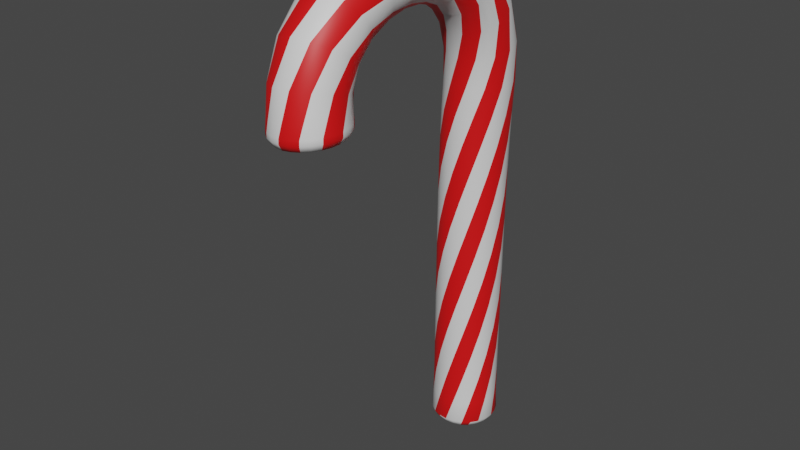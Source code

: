 # Source: CandyCane.blend  (saved by Blender 3.4.6; exported with 4.5.12 LTS)
import bpy
from mathutils import Matrix  # noqa: F401  (used for matrix-valued properties, if any)

bpy.ops.wm.read_factory_settings(use_empty=True)
scene = bpy.context.scene
scene.name = 'Scene'

# ---- collections
col_collection = bpy.data.collections.new('Collection'); scene.collection.children.link(col_collection)

# ---- materials (node trees are filled in below, after node groups)
mat_material_001 = bpy.data.materials.new('Material.001')
mat_material_001.use_transparent_shadow = False
mat_material_002 = bpy.data.materials.new('Material.002')
mat_material_002.use_transparent_shadow = False

# ---- material node trees
mat_material_001.use_nodes = True; mat_material_001.node_tree.nodes.clear()
_N = mat_material_001.node_tree.nodes; _L = mat_material_001.node_tree.links
n0 = _N.new('ShaderNodeBsdfPrincipled'); n0.name = 'Principled BSDF'; n0.location = (10, 300)
n0.distribution = 'GGX'
n0.subsurface_method = 'RANDOM_WALK_SKIN'
n0.inputs[3].default_value = 1.45
n0.inputs[27].default_value = (0.0, 0.0, 0.0, 1.0)
n0.inputs[28].default_value = 1.0
n1 = _N.new('ShaderNodeOutputMaterial'); n1.name = 'Material Output'; n1.location = (300, 300)
_L.new(n0.outputs[0], n1.inputs[0])
n1.is_active_output = True
mat_material_002.use_nodes = True; mat_material_002.node_tree.nodes.clear()
_N = mat_material_002.node_tree.nodes; _L = mat_material_002.node_tree.links
n0 = _N.new('ShaderNodeBsdfPrincipled'); n0.name = 'Principled BSDF'; n0.location = (10, 300)
n0.distribution = 'GGX'
n0.subsurface_method = 'RANDOM_WALK_SKIN'
n0.inputs[0].default_value = (0.8, 0.004933, 0.005979, 1.0)
n0.inputs[3].default_value = 1.45
n0.inputs[27].default_value = (0.0, 0.0, 0.0, 1.0)
n0.inputs[28].default_value = 1.0
n1 = _N.new('ShaderNodeOutputMaterial'); n1.name = 'Material Output'; n1.location = (300, 300)
_L.new(n0.outputs[0], n1.inputs[0])
n1.is_active_output = True

# ---- world
world_world = bpy.data.worlds.new('World'); scene.world = world_world
world_world.use_nodes = True; world_world.node_tree.nodes.clear()
_N = world_world.node_tree.nodes; _L = world_world.node_tree.links
n0 = _N.new('ShaderNodeOutputWorld'); n0.name = 'World Output'; n0.location = (300, 300)
n1 = _N.new('ShaderNodeBackground'); n1.name = 'Background'; n1.location = (10, 300)
n1.inputs[0].default_value = (0.05088, 0.05088, 0.05088, 1.0)
_L.new(n1.outputs[0], n0.inputs[0])
n0.is_active_output = True
world_world.color = (0.05088, 0.05088, 0.05088)
world_world.use_sun_shadow = False
world_world.sun_shadow_jitter_overblur = 0.0

# ---- meshes
me_circle = bpy.data.meshes.new('Circle')
me_circle.from_pydata([(-0.825, -4.82, 9.267), (-0.6934, -5.302, 9.261), (0.6121, -5.647, 9.299), (0.9584, -5.291, 9.32), (1.082, -4.808, 9.335), (0.6001, -3.976, 9.324), (0.1225, -3.85, 9.306), (-0.3537, -3.982, 9.291), (-0.8169, -4.874, 9.591), (-0.6504, -5.332, 9.605), (-0.2783, -5.644, 9.62), (0.1992, -5.727, 9.635), (0.6539, -5.558, 9.65), (0.9644, -5.183, 9.655), (1.048, -4.703, 9.645), (0.8824, -4.248, 9.62), (0.5117, -3.939, 9.591), (0.03457, -3.857, 9.571), (-0.4211, -4.023, 9.567), (-0.7329, -4.395, 9.576), (-1.02, 1.388, 2.859), (-0.8914, 1.866, 2.859), (-0.5414, 2.215, 2.858), (-0.06368, 2.343, 2.856), (0.4139, 2.215, 2.853), (0.7633, 1.865, 2.851), (0.8909, 1.387, 2.85), (0.7625, 0.9092, 2.85), (0.4125, 0.5597, 2.851), (-0.06522, 0.4321, 2.853), (-0.5428, 0.5604, 2.855), (-0.8922, 0.9104, 2.857), (-0.7149, -4.018, 10.24), (-0.8253, -3.058, 11.03), (-0.6383, -1.271, 11.43), (-0.2402, 0.8487, 11.09), (0.1783, 2.15, 9.816), (0.5346, 2.123, 8.618), (0.8116, 1.796, 7.66), (0.9019, 1.352, 6.701), (0.7607, 0.9081, 5.74), (0.4138, 0.5845, 4.778), (-0.05361, 0.47, 3.816), (-0.5098, 0.5926, 3.818), (-0.04257, 0.4626, 4.779), (0.4263, 0.5743, 5.74), (0.779, 0.8956, 6.7), (0.9326, 1.339, 7.656), (0.8672, 1.787, 8.609), (0.6322, 2.029, 9.784), (0.2183, 0.9117, 11.14), (-0.3037, -1.255, 11.63), (-0.7096, -3.246, 11.29), (-0.8451, -4.406, 10.39), (-0.7308, -4.804, 10.53), (-0.3807, -3.398, 11.47), (0.1526, -1.263, 11.71), (0.6722, 0.8292, 11.08), (0.9606, 1.7, 9.724), (0.9879, 1.331, 8.606), (0.8092, 0.883, 7.657), (0.4445, 0.562, 6.702), (-0.03016, 0.4525, 5.742), (-0.4988, 0.5852, 4.782), (-0.8437, 0.9269, 3.821), (-0.9656, 1.383, 3.822), (-0.8326, 0.9195, 4.784), (-0.4864, 0.5751, 5.745), (-0.01194, 0.4403, 6.705), (0.4744, 0.5497, 7.661), (0.8642, 0.875, 8.609), (1.076, 1.252, 9.656), (0.9995, 0.6175, 10.92), (0.6084, -1.289, 11.63), (0.0735, -3.465, 11.54), (-0.4018, -5.096, 10.64), (0.5376, -3.749, 10.14), (0.099, -2.754, 10.52), (-0.3094, -1.441, 10.69), (-0.6002, 0.05417, 10.5), (-0.7479, 1.261, 9.703), (-0.7119, 1.793, 8.652), (-0.4338, 2.133, 7.681), (-0.009446, 2.266, 6.713), (0.4279, 2.155, 5.747), (0.7488, 1.831, 4.781), (0.8597, 1.382, 3.815), (0.7371, 0.9258, 3.814), (0.8707, 1.375, 4.779), (0.7616, 1.821, 5.744), (0.4467, 2.143, 6.709), (0.02267, 2.254, 7.674), (-0.3771, 2.126, 8.643), (-0.6187, 1.708, 9.765), (-0.7127, 0.3601, 10.71), (-0.6416, -1.379, 10.89), (-0.3586, -2.782, 10.59), (0.08358, -3.645, 10.1), (0.8497, -4.814, 10.55), (0.9992, -3.115, 11.04), (0.9381, -1.436, 10.89), (0.6391, -0.1985, 10.35), (0.1512, 0.3578, 9.565), (-0.3824, 0.5455, 8.642), (-0.7711, 0.8865, 7.682), (-0.9233, 1.354, 6.718), (-0.8192, 1.822, 5.753), (-0.4977, 2.166, 4.787), (-0.05227, 2.295, 3.821), (0.404, 2.173, 3.818), (-0.04126, 2.288, 4.786), (-0.4848, 2.156, 5.752), (-0.8004, 1.81, 6.719), (-0.8921, 1.343, 7.685), (-0.715, 0.8807, 8.651), (-0.3031, 0.4805, 9.591), (0.1802, -0.2747, 10.3), (0.6027, -1.475, 10.69), (0.8832, -2.94, 10.78), (0.9798, -4.419, 10.41), (-0.843, 1.84, 3.823), (-0.9546, 1.376, 4.787), (-0.8201, 0.9095, 5.749), (-0.4681, 0.5632, 6.71), (0.01787, 0.4284, 7.668), (0.5293, 0.5422, 8.618), (0.947, 0.8042, 9.598), (1.112, 0.3231, 10.7), (0.9414, -1.329, 11.43), (0.5315, -3.425, 11.47), (0.05263, -5.206, 10.68), (0.4028, 0.5919, 3.815), (0.7481, 0.9184, 4.778), (0.8834, 1.364, 5.741), (0.7802, 1.808, 6.704), (0.4785, 2.13, 7.666), (0.07916, 2.247, 8.631), (-0.2796, 2.033, 9.808), (-0.5809, 0.6506, 10.93), (-0.762, -1.315, 11.16), (-0.6969, -2.89, 10.78), (-0.3749, -3.742, 10.13), (0.7378, 1.839, 3.816), (0.415, 2.165, 4.783), (-0.02833, 2.278, 5.75), (-0.4659, 2.144, 6.717), (-0.7686, 1.799, 7.685), (-0.8356, 1.338, 8.655), (-0.6323, 0.8112, 9.64), (-0.2734, -0.181, 10.35), (0.146, -1.478, 10.62), (0.5536, -2.811, 10.59), (0.8656, -4.03, 10.26), (-0.5087, 2.173, 3.822), (-0.832, 1.832, 4.788), (-0.9419, 1.366, 5.751), (-0.8016, 0.8977, 6.714), (-0.438, 0.5516, 7.675), (0.07303, 0.4216, 8.63), (0.6087, 0.4765, 9.567), (0.9802, 0.02306, 10.49), (1.062, -1.382, 11.16), (0.8704, -3.294, 11.29), (0.5106, -5.102, 10.65), (-0.7903, -5.07, 9.262), (-0.1107, -5.748, 9.271), (1.048, -4.558, 9.338), (0.7983, -4.128, 9.331), (0.3695, -3.882, 9.315), (-0.1241, -3.885, 9.298), (-0.5502, -4.137, 9.284), (-0.7942, -4.57, 9.272), (-0.7635, -5.114, 9.598), (-0.4847, -5.512, 9.612), (-0.04497, -5.717, 9.627), (0.4374, -5.673, 9.643), (0.8334, -5.391, 9.654), (1.037, -4.948, 9.652), (0.995, -4.465, 9.634), (0.7174, -4.069, 9.605), (0.2787, -3.867, 9.579), (-0.2041, -3.91, 9.567), (-0.6013, -4.189, 9.571), (-0.8062, -4.629, 9.583), (0.9593, -5.278, 9.498), (1.078, -4.795, 9.512), (-0.3332, -5.653, 9.444), (0.1446, -5.773, 9.458), (0.1116, -3.851, 9.478), (-0.362, -3.987, 9.463), (0.9426, -4.316, 9.511), (0.6177, -5.636, 9.478), (-0.7047, -4.344, 9.454), (-0.8239, -4.827, 9.445), (-0.6877, -5.306, 9.439), (0.589, -3.971, 9.496), (-0.9868, 1.635, 2.859), (-0.7393, 2.063, 2.858), (-0.3109, 2.31, 2.857), (0.1835, 2.31, 2.854), (0.6115, 2.062, 2.852), (0.8583, 1.634, 2.85), (0.8579, 1.14, 2.85), (0.6104, 0.7115, 2.85), (0.182, 0.4646, 2.852), (-0.3124, 0.465, 2.854), (-0.7404, 0.7126, 2.856), (-0.9872, 1.141, 2.858), (-0.2981, 0.4993, 3.336), (-0.7989, -4.508, 9.908), (-0.9455, 1.15, 3.34), (-0.5582, -5.366, 10.03), (0.8272, 1.146, 3.332), (0.3238, -3.866, 9.822), (0.1808, 2.271, 3.337), (0.9738, -4.949, 10.02), (-0.1458, -5.591, 10.07), (-0.1509, -3.871, 9.812), (0.9727, -4.486, 9.946), (0.3288, -5.585, 10.08), (-0.562, -4.105, 9.846), (-0.8084, -3.668, 10.66), (-0.7657, -2.24, 11.3), (-0.456, -0.2111, 11.38), (-0.02147, 1.7, 10.52), (0.3608, 2.22, 9.156), (0.6907, 1.98, 8.139), (0.8844, 1.581, 7.181), (0.8599, 1.122, 6.221), (0.6089, 0.7246, 5.259), (0.1881, 0.4976, 4.297), (-0.709, 0.7378, 3.338), (-0.2842, 0.4979, 4.299), (0.1996, 0.4888, 5.26), (0.6233, 0.7133, 6.221), (0.8835, 1.109, 7.179), (0.9255, 1.57, 8.133), (0.7676, 1.982, 9.134), (0.4507, 1.695, 10.52), (-0.04441, -0.1442, 11.51), (-0.5324, -2.313, 11.55), (-0.8175, -3.972, 10.88), (-0.7976, -4.971, 9.977), (-0.5893, -4.25, 11.07), (-0.1253, -2.37, 11.69), (0.4277, -0.159, 11.51), (0.8543, 1.491, 10.43), (1.001, 1.57, 9.113), (0.9243, 1.098, 8.132), (0.6466, 0.7005, 7.18), (0.214, 0.4775, 6.222), (-0.2727, 0.4892, 5.262), (-0.6931, 0.7344, 4.301), (-0.9445, 1.625, 3.341), (-0.9289, 1.144, 4.304), (-0.6815, 0.7256, 5.265), (-0.2583, 0.478, 6.226), (0.2371, 0.4651, 7.184), (0.6872, 0.6896, 8.136), (0.9973, 1.096, 9.098), (1.081, 1.139, 10.3), (0.8338, -0.2513, 11.38), (0.3467, -2.387, 11.69), (-0.1849, -4.419, 11.18), (0.735, -4.09, 9.873), (0.3208, -3.296, 10.36), (-0.1152, -2.132, 10.64), (-0.4726, -0.6982, 10.66), (-0.6912, 0.7446, 10.18), (-0.76, 1.577, 9.166), (-0.5989, 1.984, 8.166), (-0.2317, 2.229, 7.197), (0.2158, 2.24, 6.23), (0.6099, 2.015, 5.264), (0.8341, 1.615, 4.297), (0.5887, 0.7349, 3.332), (0.8338, 1.142, 4.296), (0.8457, 1.606, 5.261), (0.6246, 2.004, 6.226), (0.2405, 2.228, 7.191), (-0.1893, 2.219, 8.158), (-0.5212, 1.987, 9.174), (-0.6809, 1.156, 10.32), (-0.7031, -0.5272, 10.89), (-0.525, -2.139, 10.78), (-0.1514, -3.286, 10.36), (0.7385, -5.349, 10.06), (0.9449, -4.007, 10.89), (0.9986, -2.241, 11.02), (0.8173, -0.7373, 10.66), (0.4124, 0.1624, 9.977), (-0.1232, 0.4538, 9.114), (-0.6025, 0.6932, 8.163), (-0.879, 1.112, 7.2), (-0.9023, 1.596, 6.235), (-0.6805, 2.016, 5.27), (-0.2829, 2.261, 4.304), (0.5916, 2.033, 3.335), (0.1894, 2.26, 4.302), (-0.2713, 2.252, 5.269), (-0.6658, 2.005, 6.235), (-0.8781, 1.584, 7.202), (-0.8375, 1.103, 8.169), (-0.5302, 0.6923, 9.133), (-0.05978, 0.1666, 9.985), (0.4051, -0.8233, 10.54), (0.7646, -2.186, 10.78), (0.9539, -3.704, 10.67), (-0.7061, 2.035, 3.34), (-0.9286, 1.616, 4.305), (-0.9174, 1.135, 5.268), (-0.6671, 0.7146, 6.229), (-0.2351, 0.4658, 7.189), (0.2778, 0.4546, 8.144), (0.7587, 0.6871, 9.094), (1.071, 0.728, 10.15), (1.065, -0.4032, 11.15), (0.7572, -2.36, 11.55), (0.2873, -4.428, 11.18), (0.1769, 0.4983, 3.334), (0.5973, 0.7335, 4.296), (0.8453, 1.133, 5.259), (0.8604, 1.594, 6.223), (0.649, 1.991, 7.185), (0.2827, 2.217, 8.148), (-0.1109, 2.222, 9.17), (-0.4357, 1.504, 10.45), (-0.697, -0.3488, 11.15), (-0.763, -2.176, 11.02), (-0.5647, -3.419, 10.47), (0.8282, 1.621, 3.333), (0.5983, 2.024, 4.3), (0.201, 2.252, 5.267), (-0.2565, 2.241, 6.234), (-0.6412, 1.993, 7.201), (-0.8362, 1.575, 8.17), (-0.7633, 1.104, 9.151), (-0.4638, 0.3809, 10.06), (-0.067, -0.8091, 10.54), (0.3568, -2.149, 10.64), (0.7255, -3.447, 10.48), (-0.2942, 2.272, 3.339), (-0.6922, 2.025, 4.305), (-0.917, 1.607, 5.27), (-0.9028, 1.124, 6.233), (-0.6436, 0.7027, 7.195), (-0.1943, 0.4559, 8.154), (0.3486, 0.4519, 9.1), (0.8261, 0.3693, 10.04), (1.059, -0.5811, 10.89), (0.9959, -2.304, 11.3), (0.7009, -4.275, 11.08), (0.7016, -4.977, 10.61), (0.9646, -3.207, 11.17), (1.03, -1.41, 11.02), (0.831, -0.1024, 10.41), (0.3875, 0.3877, 9.562), (-0.1628, 0.4537, 8.636), (-0.6264, 0.6972, 7.679), (-0.8923, 1.118, 6.716), (-0.9104, 1.602, 5.752), (-0.6867, 2.021, 4.788), (-0.2885, 2.264, 3.822), (0.7238, -3.871, 10.2), (0.3347, -2.773, 10.54), (-0.08985, -1.464, 10.64), (-0.4591, -0.07729, 10.42), (-0.7201, 1.028, 9.67), (-0.8036, 1.574, 8.655), (-0.623, 1.988, 7.684), (-0.2456, 2.235, 6.716), (0.2078, 2.246, 5.749), (0.6038, 2.02, 4.782), (0.8286, 1.618, 3.815), (-0.5663, -3.861, 10.18), (-0.7908, -2.969, 10.9), (-0.7299, -1.29, 11.3), (-0.4318, 0.7653, 11.02), (-0.05819, 2.121, 9.816), (0.315, 2.214, 8.624), (0.667, 1.985, 7.663), (0.8709, 1.588, 6.702), (0.8519, 1.128, 5.74), (0.6028, 0.7296, 4.778), (0.1826, 0.5011, 3.815), (0.2892, -5.18, 10.67), (0.7225, -3.369, 11.39), (1.032, -1.354, 11.3), (1.076, 0.1685, 10.59), (0.7994, 0.6188, 9.579), (0.3091, 0.452, 8.624), (-0.2181, 0.4602, 7.671), (-0.6567, 0.7086, 6.712), (-0.9108, 1.13, 5.75), (-0.9231, 1.612, 4.787), (-0.6977, 2.028, 3.823), (0.9527, -4.217, 10.34), (0.7405, -2.867, 10.67), (0.3822, -1.481, 10.64), (-0.05524, -0.2484, 10.31), (-0.4898, 0.6245, 9.613), (-0.8052, 1.101, 8.654), (-0.8602, 1.579, 7.686), (-0.655, 1.999, 6.718), (-0.2645, 2.247, 5.751), (0.1949, 2.257, 4.785), (0.5927, 2.028, 3.817), (-0.1531, -3.669, 10.11), (-0.5493, -2.827, 10.67), (-0.7316, -1.346, 11.02), (-0.6764, 0.5125, 10.82), (-0.4707, 1.892, 9.79), (-0.1569, 2.216, 8.637), (0.2587, 2.222, 7.67), (0.6353, 1.997, 6.706), (0.8523, 1.6, 5.742), (0.8393, 1.138, 4.778), (0.5918, 0.737, 3.814), (-0.183, -5.177, 10.66), (0.31, -3.458, 11.52), (0.7968, -1.307, 11.55), (1.086, 0.4761, 10.81), (1.041, 1.02, 9.624), (0.7185, 0.6866, 8.613), (0.254, 0.4592, 7.664), (-0.248, 0.4719, 6.707), (-0.6751, 0.7204, 5.747), (-0.9235, 1.14, 4.786), (-0.9341, 1.619, 3.823), (-0.818, -4.611, 10.47), (-0.5673, -3.33, 11.39), (-0.08348, -1.257, 11.69), (0.4538, 0.8881, 11.12), (0.8186, 1.886, 9.757), (0.9574, 1.567, 8.606), (0.9007, 1.103, 7.656), (0.6336, 0.7069, 6.701), (0.206, 0.4835, 5.741), (-0.2787, 0.494, 4.781), (-0.6986, 0.7379, 3.82), (0.9444, -4.623, 10.49), (0.9712, -3.024, 10.9), (0.7922, -1.459, 10.78), (0.417, -0.2574, 10.31), (-0.08436, 0.3897, 9.574), (-0.5707, 0.6913, 8.647), (-0.8614, 1.107, 7.684), (-0.8917, 1.59, 6.718), (-0.6738, 2.011, 5.753), (-0.2774, 2.257, 4.787), (0.1839, 2.264, 3.82), (0.3191, -3.672, 10.11), (-0.1374, -2.758, 10.54), (-0.4974, -1.412, 10.78), (-0.6865, 0.2037, 10.6), (-0.7131, 1.492, 9.735), (-0.5663, 1.982, 8.648), (-0.2135, 2.223, 7.678), (0.2267, 2.234, 6.711), (0.6166, 2.01, 5.745), (0.8396, 1.611, 4.779), (0.8283, 1.146, 3.814), (-0.5885, -4.969, 10.59), (-0.1621, -3.444, 11.52), (0.3885, -1.274, 11.69), (0.8583, 0.7379, 11.01), (1.048, 1.484, 9.69), (0.9558, 1.095, 8.607), (0.6636, 0.6945, 7.659), (0.2242, 0.4713, 6.703), (-0.2663, 0.4839, 5.744), (-0.6876, 0.7305, 4.783), (-0.9345, 1.147, 3.822), (-0.8097, -4.204, 10.32), (-0.7974, -3.153, 11.17), (-0.4928, -1.26, 11.54), (-0.01837, 0.8982, 11.13), (0.4137, 2.118, 9.805), (0.7228, 1.977, 8.613), (0.902, 1.575, 7.658), (0.8703, 1.116, 6.7), (0.6153, 0.7193, 5.74), (0.1936, 0.4937, 4.779), (-0.2898, 0.5014, 3.817), (1.05, -5.044, 9.507), (-0.1021, -5.745, 9.45), (-0.134, -3.888, 9.47), (1.041, -4.546, 9.514), (0.3901, -5.736, 9.468), (-0.5565, -4.143, 9.458), (-0.7868, -5.076, 9.441), (0.7882, -4.12, 9.504), (0.8117, -5.48, 9.488), (-0.7956, -4.578, 9.449), (-0.5328, -5.503, 9.44), (0.3582, -3.879, 9.487), (-0.5191, 0.5917, 3.337), (-0.9761, 1.387, 3.34), (0.7348, 0.9247, 3.332), (0.4018, 2.179, 3.336), (-0.8542, 0.9282, 3.339), (-0.8521, 1.846, 3.341), (0.3983, 0.5896, 3.333), (0.7369, 1.842, 3.334), (-0.5156, 2.181, 3.34), (-0.0607, 0.4677, 3.335), (0.8588, 1.383, 3.332), (-0.05661, 2.303, 3.338), (0.5493, -5.493, 10.08), (0.8494, -4.151, 10.99), (1.028, -2.272, 11.16), (0.9647, -0.665, 10.77), (0.6341, 0.2421, 9.999), (0.1125, 0.4218, 9.106), (-0.4139, 0.5478, 8.158), (-0.7881, 0.892, 7.198), (-0.9335, 1.36, 6.234), (-0.8255, 1.827, 5.27), (-0.503, 2.17, 4.305), (0.8807, -4.272, 9.908), (0.5391, -3.355, 10.4), (0.1209, -2.138, 10.62), (-0.2856, -0.7639, 10.59), (-0.6046, 0.5499, 10.11), (-0.7925, 1.341, 9.16), (-0.7443, 1.795, 8.169), (-0.4518, 2.138, 7.199), (-0.0203, 2.271, 6.232), (0.4209, 2.16, 5.265), (0.743, 1.835, 4.298), (-0.372, -3.962, 9.824), (-0.713, -3.533, 10.56), (-0.7952, -2.205, 11.16), (-0.603, -0.2725, 11.27), (-0.2435, 1.626, 10.5), (0.1252, 2.252, 9.164), (0.5023, 2.125, 8.143), (0.7935, 1.802, 7.183), (0.891, 1.358, 6.222), (0.7539, 0.9136, 5.259), (0.4082, 0.5888, 4.296), (0.09168, -5.619, 10.08), (0.509, -4.37, 11.14), (0.9032, -2.335, 11.44), (1.093, -0.4916, 11.02), (0.9749, 0.5354, 10.09), (0.5689, 0.5426, 9.096), (0.04166, 0.4243, 8.149), (-0.4549, 0.5575, 7.192), (-0.8117, 0.9038, 6.231), (-0.9481, 1.371, 5.269), (-0.8371, 1.836, 4.305), (1.004, -4.718, 9.983), (0.8668, -3.565, 10.57), (0.5763, -2.165, 10.69), (0.1686, -0.8296, 10.52), (-0.2778, 0.2502, 10.01), (-0.6736, 0.8825, 9.142), (-0.8677, 1.339, 8.17), (-0.7863, 1.804, 7.202), (-0.4765, 2.15, 6.235), (-0.0351, 2.283, 5.268), (0.4093, 2.169, 4.301), (0.08647, -3.839, 9.811), (-0.373, -3.336, 10.4), (-0.6706, -2.154, 10.89), (-0.7309, -0.4356, 11.02), (-0.5848, 1.344, 10.39), (-0.3313, 2.131, 9.173), (0.04683, 2.249, 8.153), (0.4603, 2.136, 7.188), (0.7693, 1.814, 6.225), (0.8764, 1.37, 5.26), (0.7423, 0.9225, 4.296), (-0.3674, -5.505, 10.06), (0.05058, -4.445, 11.19), (0.5672, -2.379, 11.63), (0.9763, -0.3216, 11.27), (1.107, 0.9339, 10.22), (0.9046, 0.8761, 9.095), (0.4979, 0.5453, 8.14), (0.0009636, 0.4346, 7.186), (-0.4781, 0.5696, 6.228), (-0.8262, 0.9148, 5.267), (-0.9597, 1.38, 4.304), (-0.8296, -4.741, 9.943), (-0.7304, -4.12, 10.98), (-0.3445, -2.345, 11.63), (0.192, -0.1414, 11.53), (0.6685, 1.616, 10.48), (0.9109, 1.791, 9.123), (0.9557, 1.334, 8.132), (0.7918, 0.8894, 7.179), (0.4341, 0.5686, 6.221), (-0.03656, 0.4581, 5.261), (-0.5041, 0.5894, 4.3), (0.8831, -5.164, 10.04), (0.9803, -3.855, 10.78), (0.9084, -2.212, 10.89), (0.6263, -0.7915, 10.58), (0.1757, 0.1368, 9.973), (-0.3423, 0.5463, 9.123), (-0.7468, 0.8827, 8.166), (-0.9094, 1.348, 7.201), (-0.8108, 1.816, 6.236), (-0.4913, 2.161, 5.27), (-0.04675, 2.291, 4.303), (0.5449, -3.952, 9.843), (0.08529, -3.273, 10.34), (-0.3354, -2.132, 10.69), (-0.6147, -0.617, 10.77), (-0.717, 0.9514, 10.25), (-0.6672, 1.798, 9.171), (-0.4094, 2.128, 8.162), (0.004447, 2.259, 7.194), (0.4357, 2.149, 6.228), (0.7546, 1.826, 5.262), (0.8649, 1.379, 4.297), (-0.7048, -5.183, 10.01), (-0.4031, -4.352, 11.14), (0.1104, -2.384, 11.71), (0.6465, -0.1963, 11.46), (0.9948, 1.329, 10.37), (1.03, 1.333, 9.105), (0.8324, 0.8782, 8.134), (0.4573, 0.556, 7.182), (-0.02214, 0.4469, 6.224), (-0.4926, 0.5806, 5.264), (-0.8378, 0.9236, 4.303), (-0.7074, -4.291, 9.875), (-0.8438, -3.818, 10.77), (-0.6759, -2.277, 11.43), (-0.2653, -0.1678, 11.46), (0.2153, 1.724, 10.53), (0.5798, 2.128, 9.145), (0.8348, 1.79, 8.135), (0.9148, 1.345, 7.179), (0.7683, 0.9022, 6.22), (0.4197, 0.5799, 5.259), (-0.04806, 0.4669, 4.298), (0.129, -4.814, 9.297), (-0.3415, -5.653, 9.265), (-0.5401, -5.501, 9.262), (0.1363, -5.779, 9.279), (0.3828, -5.745, 9.289), (0.8083, -5.492, 9.31), (1.052, -5.058, 9.328), (0.9512, -4.326, 9.336), (-0.7007, -4.337, 9.278)], [], [(4, 646, 484, 185), (646, 3, 184, 484), (484, 184, 13, 177), (185, 484, 177, 14), (643, 165, 485, 187), (165, 641, 186, 485), (485, 186, 10, 174), (187, 485, 174, 11), (7, 169, 486, 189), (169, 6, 188, 486), (486, 188, 17, 181), (189, 486, 181, 18), (647, 166, 487, 190), (166, 4, 185, 487), (487, 185, 14, 178), (190, 487, 178, 15), (2, 644, 488, 191), (644, 643, 187, 488), (488, 187, 11, 175), (191, 488, 175, 12), (648, 170, 489, 192), (170, 7, 189, 489), (489, 189, 18, 182), (192, 489, 182, 19), (1, 164, 490, 194), (164, 0, 193, 490), (490, 193, 8, 172), (194, 490, 172, 9), (5, 167, 491, 195), (167, 647, 190, 491), (491, 190, 15, 179), (195, 491, 179, 16), (3, 645, 492, 184), (645, 2, 191, 492), (492, 191, 12, 176), (184, 492, 176, 13), (0, 171, 493, 193), (171, 648, 192, 493), (493, 192, 19, 183), (193, 493, 183, 8), (641, 642, 494, 186), (642, 1, 194, 494), (494, 194, 9, 173), (186, 494, 173, 10), (6, 168, 495, 188), (168, 5, 195, 495), (495, 195, 16, 180), (188, 495, 180, 17), (43, 483, 496, 231), (483, 42, 208, 496), (496, 208, 30, 206), (231, 496, 206, 31), (65, 472, 497, 253), (472, 64, 210, 497), (497, 210, 20, 196), (253, 497, 196, 21), (87, 461, 498, 275), (461, 86, 212, 498), (498, 212, 27, 203), (275, 498, 203, 28), (109, 450, 499, 297), (450, 108, 214, 499), (499, 214, 24, 200), (297, 499, 200, 25), (64, 439, 500, 210), (439, 43, 231, 500), (500, 231, 31, 207), (210, 500, 207, 20), (120, 428, 501, 308), (428, 65, 253, 501), (501, 253, 21, 197), (308, 501, 197, 22), (131, 417, 502, 319), (417, 87, 275, 502), (502, 275, 28, 204), (319, 502, 204, 29), (142, 406, 503, 330), (406, 109, 297, 503), (503, 297, 25, 201), (330, 503, 201, 26), (153, 395, 504, 341), (395, 120, 308, 504), (504, 308, 22, 198), (341, 504, 198, 23), (42, 384, 505, 208), (384, 131, 319, 505), (505, 319, 29, 205), (208, 505, 205, 30), (86, 373, 506, 212), (373, 142, 330, 506), (506, 330, 26, 202), (212, 506, 202, 27), (108, 362, 507, 214), (362, 153, 341, 507), (507, 341, 23, 199), (214, 507, 199, 24), (12, 175, 508, 286), (175, 11, 219, 508), (508, 219, 163, 352), (286, 508, 352, 98), (98, 352, 509, 287), (352, 163, 351, 509), (509, 351, 162, 353), (287, 509, 353, 99), (99, 353, 510, 288), (353, 162, 350, 510), (510, 350, 161, 354), (288, 510, 354, 100), (100, 354, 511, 289), (354, 161, 349, 511), (511, 349, 160, 355), (289, 511, 355, 101), (101, 355, 512, 290), (355, 160, 348, 512), (512, 348, 159, 356), (290, 512, 356, 102), (102, 356, 513, 291), (356, 159, 347, 513), (513, 347, 158, 357), (291, 513, 357, 103), (103, 357, 514, 292), (357, 158, 346, 514), (514, 346, 157, 358), (292, 514, 358, 104), (104, 358, 515, 293), (358, 157, 345, 515), (515, 345, 156, 359), (293, 515, 359, 105), (105, 359, 516, 294), (359, 156, 344, 516), (516, 344, 155, 360), (294, 516, 360, 106), (106, 360, 517, 295), (360, 155, 343, 517), (517, 343, 154, 361), (295, 517, 361, 107), (107, 361, 518, 296), (361, 154, 342, 518), (518, 342, 153, 362), (296, 518, 362, 108), (15, 178, 519, 264), (178, 14, 218, 519), (519, 218, 152, 363), (264, 519, 363, 76), (76, 363, 520, 265), (363, 152, 340, 520), (520, 340, 151, 364), (265, 520, 364, 77), (77, 364, 521, 266), (364, 151, 339, 521), (521, 339, 150, 365), (266, 521, 365, 78), (78, 365, 522, 267), (365, 150, 338, 522), (522, 338, 149, 366), (267, 522, 366, 79), (79, 366, 523, 268), (366, 149, 337, 523), (523, 337, 148, 367), (268, 523, 367, 80), (80, 367, 524, 269), (367, 148, 336, 524), (524, 336, 147, 368), (269, 524, 368, 81), (81, 368, 525, 270), (368, 147, 335, 525), (525, 335, 146, 369), (270, 525, 369, 82), (82, 369, 526, 271), (369, 146, 334, 526), (526, 334, 145, 370), (271, 526, 370, 83), (83, 370, 527, 272), (370, 145, 333, 527), (527, 333, 144, 371), (272, 527, 371, 84), (84, 371, 528, 273), (371, 144, 332, 528), (528, 332, 143, 372), (273, 528, 372, 85), (85, 372, 529, 274), (372, 143, 331, 529), (529, 331, 142, 373), (274, 529, 373, 86), (18, 181, 530, 220), (181, 17, 217, 530), (530, 217, 141, 374), (220, 530, 374, 32), (32, 374, 531, 221), (374, 141, 329, 531), (531, 329, 140, 375), (221, 531, 375, 33), (33, 375, 532, 222), (375, 140, 328, 532), (532, 328, 139, 376), (222, 532, 376, 34), (34, 376, 533, 223), (376, 139, 327, 533), (533, 327, 138, 377), (223, 533, 377, 35), (35, 377, 534, 224), (377, 138, 326, 534), (534, 326, 137, 378), (224, 534, 378, 36), (36, 378, 535, 225), (378, 137, 325, 535), (535, 325, 136, 379), (225, 535, 379, 37), (37, 379, 536, 226), (379, 136, 324, 536), (536, 324, 135, 380), (226, 536, 380, 38), (38, 380, 537, 227), (380, 135, 323, 537), (537, 323, 134, 381), (227, 537, 381, 39), (39, 381, 538, 228), (381, 134, 322, 538), (538, 322, 133, 382), (228, 538, 382, 40), (40, 382, 539, 229), (382, 133, 321, 539), (539, 321, 132, 383), (229, 539, 383, 41), (41, 383, 540, 230), (383, 132, 320, 540), (540, 320, 131, 384), (230, 540, 384, 42), (11, 174, 541, 219), (174, 10, 216, 541), (541, 216, 130, 385), (219, 541, 385, 163), (163, 385, 542, 351), (385, 130, 318, 542), (542, 318, 129, 386), (351, 542, 386, 162), (162, 386, 543, 350), (386, 129, 317, 543), (543, 317, 128, 387), (350, 543, 387, 161), (161, 387, 544, 349), (387, 128, 316, 544), (544, 316, 127, 388), (349, 544, 388, 160), (160, 388, 545, 348), (388, 127, 315, 545), (545, 315, 126, 389), (348, 545, 389, 159), (159, 389, 546, 347), (389, 126, 314, 546), (546, 314, 125, 390), (347, 546, 390, 158), (158, 390, 547, 346), (390, 125, 313, 547), (547, 313, 124, 391), (346, 547, 391, 157), (157, 391, 548, 345), (391, 124, 312, 548), (548, 312, 123, 392), (345, 548, 392, 156), (156, 392, 549, 344), (392, 123, 311, 549), (549, 311, 122, 393), (344, 549, 393, 155), (155, 393, 550, 343), (393, 122, 310, 550), (550, 310, 121, 394), (343, 550, 394, 154), (154, 394, 551, 342), (394, 121, 309, 551), (551, 309, 120, 395), (342, 551, 395, 153), (14, 177, 552, 218), (177, 13, 215, 552), (552, 215, 119, 396), (218, 552, 396, 152), (152, 396, 553, 340), (396, 119, 307, 553), (553, 307, 118, 397), (340, 553, 397, 151), (151, 397, 554, 339), (397, 118, 306, 554), (554, 306, 117, 398), (339, 554, 398, 150), (150, 398, 555, 338), (398, 117, 305, 555), (555, 305, 116, 399), (338, 555, 399, 149), (149, 399, 556, 337), (399, 116, 304, 556), (556, 304, 115, 400), (337, 556, 400, 148), (148, 400, 557, 336), (400, 115, 303, 557), (557, 303, 114, 401), (336, 557, 401, 147), (147, 401, 558, 335), (401, 114, 302, 558), (558, 302, 113, 402), (335, 558, 402, 146), (146, 402, 559, 334), (402, 113, 301, 559), (559, 301, 112, 403), (334, 559, 403, 145), (145, 403, 560, 333), (403, 112, 300, 560), (560, 300, 111, 404), (333, 560, 404, 144), (144, 404, 561, 332), (404, 111, 299, 561), (561, 299, 110, 405), (332, 561, 405, 143), (143, 405, 562, 331), (405, 110, 298, 562), (562, 298, 109, 406), (331, 562, 406, 142), (17, 180, 563, 217), (180, 16, 213, 563), (563, 213, 97, 407), (217, 563, 407, 141), (141, 407, 564, 329), (407, 97, 285, 564), (564, 285, 96, 408), (329, 564, 408, 140), (140, 408, 565, 328), (408, 96, 284, 565), (565, 284, 95, 409), (328, 565, 409, 139), (139, 409, 566, 327), (409, 95, 283, 566), (566, 283, 94, 410), (327, 566, 410, 138), (138, 410, 567, 326), (410, 94, 282, 567), (567, 282, 93, 411), (326, 567, 411, 137), (137, 411, 568, 325), (411, 93, 281, 568), (568, 281, 92, 412), (325, 568, 412, 136), (136, 412, 569, 324), (412, 92, 280, 569), (569, 280, 91, 413), (324, 569, 413, 135), (135, 413, 570, 323), (413, 91, 279, 570), (570, 279, 90, 414), (323, 570, 414, 134), (134, 414, 571, 322), (414, 90, 278, 571), (571, 278, 89, 415), (322, 571, 415, 133), (133, 415, 572, 321), (415, 89, 277, 572), (572, 277, 88, 416), (321, 572, 416, 132), (132, 416, 573, 320), (416, 88, 276, 573), (573, 276, 87, 417), (320, 573, 417, 131), (10, 173, 574, 216), (173, 9, 211, 574), (574, 211, 75, 418), (216, 574, 418, 130), (130, 418, 575, 318), (418, 75, 263, 575), (575, 263, 74, 419), (318, 575, 419, 129), (129, 419, 576, 317), (419, 74, 262, 576), (576, 262, 73, 420), (317, 576, 420, 128), (128, 420, 577, 316), (420, 73, 261, 577), (577, 261, 72, 421), (316, 577, 421, 127), (127, 421, 578, 315), (421, 72, 260, 578), (578, 260, 71, 422), (315, 578, 422, 126), (126, 422, 579, 314), (422, 71, 259, 579), (579, 259, 70, 423), (314, 579, 423, 125), (125, 423, 580, 313), (423, 70, 258, 580), (580, 258, 69, 424), (313, 580, 424, 124), (124, 424, 581, 312), (424, 69, 257, 581), (581, 257, 68, 425), (312, 581, 425, 123), (123, 425, 582, 311), (425, 68, 256, 582), (582, 256, 67, 426), (311, 582, 426, 122), (122, 426, 583, 310), (426, 67, 255, 583), (583, 255, 66, 427), (310, 583, 427, 121), (121, 427, 584, 309), (427, 66, 254, 584), (584, 254, 65, 428), (309, 584, 428, 120), (8, 183, 585, 242), (183, 19, 209, 585), (585, 209, 53, 429), (242, 585, 429, 54), (54, 429, 586, 243), (429, 53, 241, 586), (586, 241, 52, 430), (243, 586, 430, 55), (55, 430, 587, 244), (430, 52, 240, 587), (587, 240, 51, 431), (244, 587, 431, 56), (56, 431, 588, 245), (431, 51, 239, 588), (588, 239, 50, 432), (245, 588, 432, 57), (57, 432, 589, 246), (432, 50, 238, 589), (589, 238, 49, 433), (246, 589, 433, 58), (58, 433, 590, 247), (433, 49, 237, 590), (590, 237, 48, 434), (247, 590, 434, 59), (59, 434, 591, 248), (434, 48, 236, 591), (591, 236, 47, 435), (248, 591, 435, 60), (60, 435, 592, 249), (435, 47, 235, 592), (592, 235, 46, 436), (249, 592, 436, 61), (61, 436, 593, 250), (436, 46, 234, 593), (593, 234, 45, 437), (250, 593, 437, 62), (62, 437, 594, 251), (437, 45, 233, 594), (594, 233, 44, 438), (251, 594, 438, 63), (63, 438, 595, 252), (438, 44, 232, 595), (595, 232, 43, 439), (252, 595, 439, 64), (13, 176, 596, 215), (176, 12, 286, 596), (596, 286, 98, 440), (215, 596, 440, 119), (119, 440, 597, 307), (440, 98, 287, 597), (597, 287, 99, 441), (307, 597, 441, 118), (118, 441, 598, 306), (441, 99, 288, 598), (598, 288, 100, 442), (306, 598, 442, 117), (117, 442, 599, 305), (442, 100, 289, 599), (599, 289, 101, 443), (305, 599, 443, 116), (116, 443, 600, 304), (443, 101, 290, 600), (600, 290, 102, 444), (304, 600, 444, 115), (115, 444, 601, 303), (444, 102, 291, 601), (601, 291, 103, 445), (303, 601, 445, 114), (114, 445, 602, 302), (445, 103, 292, 602), (602, 292, 104, 446), (302, 602, 446, 113), (113, 446, 603, 301), (446, 104, 293, 603), (603, 293, 105, 447), (301, 603, 447, 112), (112, 447, 604, 300), (447, 105, 294, 604), (604, 294, 106, 448), (300, 604, 448, 111), (111, 448, 605, 299), (448, 106, 295, 605), (605, 295, 107, 449), (299, 605, 449, 110), (110, 449, 606, 298), (449, 107, 296, 606), (606, 296, 108, 450), (298, 606, 450, 109), (16, 179, 607, 213), (179, 15, 264, 607), (607, 264, 76, 451), (213, 607, 451, 97), (97, 451, 608, 285), (451, 76, 265, 608), (608, 265, 77, 452), (285, 608, 452, 96), (96, 452, 609, 284), (452, 77, 266, 609), (609, 266, 78, 453), (284, 609, 453, 95), (95, 453, 610, 283), (453, 78, 267, 610), (610, 267, 79, 454), (283, 610, 454, 94), (94, 454, 611, 282), (454, 79, 268, 611), (611, 268, 80, 455), (282, 611, 455, 93), (93, 455, 612, 281), (455, 80, 269, 612), (612, 269, 81, 456), (281, 612, 456, 92), (92, 456, 613, 280), (456, 81, 270, 613), (613, 270, 82, 457), (280, 613, 457, 91), (91, 457, 614, 279), (457, 82, 271, 614), (614, 271, 83, 458), (279, 614, 458, 90), (90, 458, 615, 278), (458, 83, 272, 615), (615, 272, 84, 459), (278, 615, 459, 89), (89, 459, 616, 277), (459, 84, 273, 616), (616, 273, 85, 460), (277, 616, 460, 88), (88, 460, 617, 276), (460, 85, 274, 617), (617, 274, 86, 461), (276, 617, 461, 87), (9, 172, 618, 211), (172, 8, 242, 618), (618, 242, 54, 462), (211, 618, 462, 75), (75, 462, 619, 263), (462, 54, 243, 619), (619, 243, 55, 463), (263, 619, 463, 74), (74, 463, 620, 262), (463, 55, 244, 620), (620, 244, 56, 464), (262, 620, 464, 73), (73, 464, 621, 261), (464, 56, 245, 621), (621, 245, 57, 465), (261, 621, 465, 72), (72, 465, 622, 260), (465, 57, 246, 622), (622, 246, 58, 466), (260, 622, 466, 71), (71, 466, 623, 259), (466, 58, 247, 623), (623, 247, 59, 467), (259, 623, 467, 70), (70, 467, 624, 258), (467, 59, 248, 624), (624, 248, 60, 468), (258, 624, 468, 69), (69, 468, 625, 257), (468, 60, 249, 625), (625, 249, 61, 469), (257, 625, 469, 68), (68, 469, 626, 256), (469, 61, 250, 626), (626, 250, 62, 470), (256, 626, 470, 67), (67, 470, 627, 255), (470, 62, 251, 627), (627, 251, 63, 471), (255, 627, 471, 66), (66, 471, 628, 254), (471, 63, 252, 628), (628, 252, 64, 472), (254, 628, 472, 65), (19, 182, 629, 209), (182, 18, 220, 629), (629, 220, 32, 473), (209, 629, 473, 53), (53, 473, 630, 241), (473, 32, 221, 630), (630, 221, 33, 474), (241, 630, 474, 52), (52, 474, 631, 240), (474, 33, 222, 631), (631, 222, 34, 475), (240, 631, 475, 51), (51, 475, 632, 239), (475, 34, 223, 632), (632, 223, 35, 476), (239, 632, 476, 50), (50, 476, 633, 238), (476, 35, 224, 633), (633, 224, 36, 477), (238, 633, 477, 49), (49, 477, 634, 237), (477, 36, 225, 634), (634, 225, 37, 478), (237, 634, 478, 48), (48, 478, 635, 236), (478, 37, 226, 635), (635, 226, 38, 479), (236, 635, 479, 47), (47, 479, 636, 235), (479, 38, 227, 636), (636, 227, 39, 480), (235, 636, 480, 46), (46, 480, 637, 234), (480, 39, 228, 637), (637, 228, 40, 481), (234, 637, 481, 45), (45, 481, 638, 233), (481, 40, 229, 638), (638, 229, 41, 482), (233, 638, 482, 44), (44, 482, 639, 232), (482, 41, 230, 639), (639, 230, 42, 483), (232, 639, 483, 43), (640, 164, 1), (640, 0, 164), (640, 642, 641), (640, 1, 642), (640, 165, 643), (640, 641, 165), (640, 644, 2), (640, 643, 644), (640, 645, 3), (640, 2, 645), (640, 646, 4), (640, 3, 646), (640, 166, 647), (640, 4, 166), (640, 167, 5), (640, 647, 167), (640, 168, 6), (640, 5, 168), (640, 169, 7), (640, 6, 169), (640, 170, 648), (640, 7, 170), (640, 171, 0), (640, 648, 171), (21, 196, 20, 207, 31, 206, 30, 205, 29, 204, 28, 203, 27, 202, 26, 201, 25, 200, 24, 199, 23, 198, 22, 197)])
me_circle.polygons.foreach_set('use_smooth', [True] * 649)
me_circle.polygons.foreach_set('material_index', [1, 1, 1, 1, 0, 0, 0, 0, 1, 1, 1, 1, 0, 0, 0, 0, 1, 1, 1, 1, 0, 0, 0, 0, 0, 0, 0, 0, 1, 1, 1, 1, 0, 0, 0, 0, 1, 1, 1, 1, 1, 1, 1, 1, 0, 0, 0, 0, 0, 0, 0, 0, 0, 0, 0, 0, 1, 1, 1, 1, 0, 0, 0, 0, 1, 1, 1, 1, 1, 1, 1, 1, 0, 0, 0, 0, 1, 1, 1, 1, 0, 0, 0, 0, 1, 1, 1, 1, 0, 0, 0, 0, 1, 1, 1, 1, 1, 1, 1, 1, 1, 1, 1, 1, 1, 1, 1, 1, 1, 1, 1, 1, 1, 1, 1, 1, 1, 1, 1, 1, 1, 1, 1, 1, 1, 1, 1, 1, 1, 1, 1, 1, 1, 1, 1, 1, 1, 1, 1, 1, 0, 0, 0, 0, 0, 0, 0, 0, 0, 0, 0, 0, 0, 0, 0, 0, 0, 0, 0, 0, 0, 0, 0, 0, 0, 0, 0, 0, 0, 0, 0, 0, 0, 0, 0, 0, 0, 0, 0, 0, 0, 0, 0, 0, 1, 1, 1, 1, 1, 1, 1, 1, 1, 1, 1, 1, 1, 1, 1, 1, 1, 1, 1, 1, 1, 1, 1, 1, 1, 1, 1, 1, 1, 1, 1, 1, 1, 1, 1, 1, 1, 1, 1, 1, 1, 1, 1, 1, 0, 0, 0, 0, 0, 0, 0, 0, 0, 0, 0, 0, 0, 0, 0, 0, 0, 0, 0, 0, 0, 0, 0, 0, 0, 0, 0, 0, 0, 0, 0, 0, 0, 0, 0, 0, 0, 0, 0, 0, 0, 0, 0, 0, 1, 1, 1, 1, 1, 1, 1, 1, 1, 1, 1, 1, 1, 1, 1, 1, 1, 1, 1, 1, 1, 1, 1, 1, 1, 1, 1, 1, 1, 1, 1, 1, 1, 1, 1, 1, 1, 1, 1, 1, 1, 1, 1, 1, 0, 0, 0, 0, 0, 0, 0, 0, 0, 0, 0, 0, 0, 0, 0, 0, 0, 0, 0, 0, 0, 0, 0, 0, 0, 0, 0, 0, 0, 0, 0, 0, 0, 0, 0, 0, 0, 0, 0, 0, 0, 0, 0, 0, 1, 1, 1, 1, 1, 1, 1, 1, 1, 1, 1, 1, 1, 1, 1, 1, 1, 1, 1, 1, 1, 1, 1, 1, 1, 1, 1, 1, 1, 1, 1, 1, 1, 1, 1, 1, 1, 1, 1, 1, 1, 1, 1, 1, 1, 1, 1, 1, 1, 1, 1, 1, 1, 1, 1, 1, 1, 1, 1, 1, 1, 1, 1, 1, 1, 1, 1, 1, 1, 1, 1, 1, 1, 1, 1, 1, 1, 1, 1, 1, 1, 1, 1, 1, 1, 1, 1, 1, 0, 0, 0, 0, 0, 0, 0, 0, 0, 0, 0, 0, 0, 0, 0, 0, 0, 0, 0, 0, 0, 0, 0, 0, 0, 0, 0, 0, 0, 0, 0, 0, 0, 0, 0, 0, 0, 0, 0, 0, 0, 0, 0, 0, 1, 1, 1, 1, 1, 1, 1, 1, 1, 1, 1, 1, 1, 1, 1, 1, 1, 1, 1, 1, 1, 1, 1, 1, 1, 1, 1, 1, 1, 1, 1, 1, 1, 1, 1, 1, 1, 1, 1, 1, 1, 1, 1, 1, 0, 0, 0, 0, 0, 0, 0, 0, 0, 0, 0, 0, 0, 0, 0, 0, 0, 0, 0, 0, 0, 0, 0, 0, 0, 0, 0, 0, 0, 0, 0, 0, 0, 0, 0, 0, 0, 0, 0, 0, 0, 0, 0, 0, 0, 0, 0, 0, 0, 0, 0, 0, 0, 0, 0, 0, 0, 0, 0, 0, 0, 0, 0, 0, 0, 0, 0, 0, 0, 0, 0, 0, 0, 0, 0, 0, 0, 0, 0, 0, 0, 0, 0, 0, 0, 0, 0, 0, 0, 0, 1, 1, 0, 0, 1, 1, 0, 0, 1, 1, 0, 0, 1, 1, 0, 0, 1, 1, 0, 0, 1, 1, 0])
_uv = me_circle.uv_layers.new(name='UVMap')
_uv.uv.foreach_set('vector', [0.0, 0.0, 0.0, 0.0, 0.0, 0.0, 0.0, 0.0, 0.0, 0.0, 0.0, 0.0, 0.0, 0.0, 0.0, 0.0, 0.0, 0.0, 0.0, 0.0, 0.0, 0.0, 0.0, 0.0, 0.0, 0.0, 0.0, 0.0, 0.0, 0.0, 0.0, 0.0, 0.0, 0.0, 0.0, 0.0, 0.0, 0.0, 0.0, 0.0, 0.0, 0.0, 0.0, 0.0, 0.0, 0.0, 0.0, 0.0, 0.0, 0.0, 0.0, 0.0, 0.0, 0.0, 0.0, 0.0, 0.0, 0.0, 0.0, 0.0, 0.0, 0.0, 0.0, 0.0, 0.0, 0.0, 0.0, 0.0, 0.0, 0.0, 0.0, 0.0, 0.0, 0.0, 0.0, 0.0, 0.0, 0.0, 0.0, 0.0, 0.0, 0.0, 0.0, 0.0, 0.0, 0.0, 0.0, 0.0, 0.0, 0.0, 0.0, 0.0, 0.0, 0.0, 0.0, 0.0, 0.0, 0.0, 0.0, 0.0, 0.0, 0.0, 0.0, 0.0, 0.0, 0.0, 0.0, 0.0, 0.0, 0.0, 0.0, 0.0, 0.0, 0.0, 0.0, 0.0, 0.0, 0.0, 0.0, 0.0, 0.0, 0.0, 0.0, 0.0, 0.0, 0.0, 0.0, 0.0, 0.0, 0.0, 0.0, 0.0, 0.0, 0.0, 0.0, 0.0, 0.0, 0.0, 0.0, 0.0, 0.0, 0.0, 0.0, 0.0, 0.0, 0.0, 0.0, 0.0, 0.0, 0.0, 0.0, 0.0, 0.0, 0.0, 0.0, 0.0, 0.0, 0.0, 0.0, 0.0, 0.0, 0.0, 0.0, 0.0, 0.0, 0.0, 0.0, 0.0, 0.0, 0.0, 0.0, 0.0, 0.0, 0.0, 0.0, 0.0, 0.0, 0.0, 0.0, 0.0, 0.0, 0.0, 0.0, 0.0, 0.0, 0.0, 0.0, 0.0, 0.0, 0.0, 0.0, 0.0, 0.0, 0.0, 0.0, 0.0, 0.0, 0.0, 0.0, 0.0, 0.0, 0.0, 0.0, 0.0, 0.0, 0.0, 0.0, 0.0, 0.0, 0.0, 0.0, 0.0, 0.0, 0.0, 0.0, 0.0, 0.0, 0.0, 0.0, 0.0, 0.0, 0.0, 0.0, 0.0, 0.0, 0.0, 0.0, 0.0, 0.0, 0.0, 0.0, 0.0, 0.0, 0.0, 0.0, 0.0, 0.0, 0.0, 0.0, 0.0, 0.0, 0.0, 0.0, 0.0, 0.0, 0.0, 0.0, 0.0, 0.0, 0.0, 0.0, 0.0, 0.0, 0.0, 0.0, 0.0, 0.0, 0.0, 0.0, 0.0, 0.0, 0.0, 0.0, 0.0, 0.0, 0.0, 0.0, 0.0, 0.0, 0.0, 0.0, 0.0, 0.0, 0.0, 0.0, 0.0, 0.0, 0.0, 0.0, 0.0, 0.0, 0.0, 0.0, 0.0, 0.0, 0.0, 0.0, 0.0, 0.0, 0.0, 0.0, 0.0, 0.0, 0.0, 0.0, 0.0, 0.0, 0.0, 0.0, 0.0, 0.0, 0.0, 0.0, 0.0, 0.0, 0.0, 0.0, 0.0, 0.0, 0.0, 0.0, 0.0, 0.0, 0.0, 0.0, 0.0, 0.0, 0.0, 0.0, 0.0, 0.0, 0.0, 0.0, 0.0, 0.0, 0.0, 0.0, 0.0, 0.0, 0.0, 0.0, 0.0, 0.0, 0.0, 0.0, 0.0, 0.0, 0.0, 0.0, 0.0, 0.0, 0.0, 0.0, 0.0, 0.0, 0.0, 0.0, 0.0, 0.0, 0.0, 0.0, 0.0, 0.0, 0.0, 0.0, 0.0, 0.0, 0.0, 0.0, 0.0, 0.0, 0.0, 0.0, 0.0, 0.0, 0.0, 0.0, 0.0, 0.0, 0.0, 0.0, 0.0, 0.0, 0.0, 0.0, 0.0, 0.0, 0.0, 0.0, 0.0, 0.0, 0.0, 0.0, 0.0, 0.0, 0.0, 0.0, 0.0, 0.0, 0.0, 0.0, 0.0, 0.0, 0.0, 0.0, 0.0, 0.0, 0.0, 0.0, 0.0, 0.0, 0.0, 0.0, 0.0, 0.0, 0.0, 0.0, 0.0, 0.0, 0.0, 0.0, 0.0, 0.0, 0.0, 0.0, 0.0, 0.0, 0.0, 0.0, 0.0, 0.0, 0.0, 0.0, 0.0, 0.0, 0.0, 0.0, 0.0, 0.0, 0.0, 0.0, 0.0, 0.0, 0.0, 0.0, 0.0, 0.0, 0.0, 0.0, 0.0, 0.0, 0.0, 0.0, 0.0, 0.0, 0.0, 0.0, 0.0, 0.0, 0.0, 0.0, 0.0, 0.0, 0.0, 0.0, 0.0, 0.0, 0.0, 0.0, 0.0, 0.0, 0.0, 0.0, 0.0, 0.0, 0.0, 0.0, 0.0, 0.0, 0.0, 0.0, 0.0, 0.0, 0.0, 0.0, 0.0, 0.0, 0.0, 0.0, 0.0, 0.0, 0.0, 0.0, 0.0, 0.0, 0.0, 0.0, 0.0, 0.0, 0.0, 0.0, 0.0, 0.0, 0.0, 0.0, 0.0, 0.0, 0.0, 0.0, 0.0, 0.0, 0.0, 0.0, 0.0, 0.0, 0.0, 0.0, 0.0, 0.0, 0.0, 0.0, 0.0, 0.0, 0.0, 0.0, 0.0, 0.0, 0.0, 0.0, 0.0, 0.0, 0.0, 0.0, 0.0, 0.0, 0.0, 0.0, 0.0, 0.0, 0.0, 0.0, 0.0, 0.0, 0.0, 0.0, 0.0, 0.0, 0.0, 0.0, 0.0, 0.0, 0.0, 0.0, 0.0, 0.0, 0.0, 0.0, 0.0, 0.0, 0.0, 0.0, 0.0, 0.0, 0.0, 0.0, 0.0, 0.0, 0.0, 0.0, 0.0, 0.0, 0.0, 0.0, 0.0, 0.0, 0.0, 0.0, 0.0, 0.0, 0.0, 0.0, 0.0, 0.0, 0.0, 0.0, 0.0, 0.0, 0.0, 0.0, 0.0, 0.0, 0.0, 0.0, 0.0, 0.0, 0.0, 0.0, 0.0, 0.0, 0.0, 0.0, 0.0, 0.0, 0.0, 0.0, 0.0, 0.0, 0.0, 0.0, 0.0, 0.0, 0.0, 0.0, 0.0, 0.0, 0.0, 0.0, 0.0, 0.0, 0.0, 0.0, 0.0, 0.0, 0.0, 0.0, 0.0, 0.0, 0.0, 0.0, 0.0, 0.0, 0.0, 0.0, 0.0, 0.0, 0.0, 0.0, 0.0, 0.0, 0.0, 0.0, 0.0, 0.0, 0.0, 0.0, 0.0, 0.0, 0.0, 0.0, 0.0, 0.0, 0.0, 0.0, 0.0, 0.0, 0.0, 0.0, 0.0, 0.0, 0.0, 0.0, 0.0, 0.0, 0.0, 0.0, 0.0, 0.0, 0.0, 0.0, 0.0, 0.0, 0.0, 0.0, 0.0, 0.0, 0.0, 0.0, 0.0, 0.0, 0.0, 0.0, 0.0, 0.0, 0.0, 0.0, 0.0, 0.0, 0.0, 0.0, 0.0, 0.0, 0.0, 0.0, 0.0, 0.0, 0.0, 0.0, 0.0, 0.0, 0.0, 0.0, 0.0, 0.0, 0.0, 0.0, 0.0, 0.0, 0.0, 0.0, 0.0, 0.0, 0.0, 0.0, 0.0, 0.0, 0.0, 0.0, 0.0, 0.0, 0.0, 0.0, 0.0, 0.0, 0.0, 0.0, 0.0, 0.0, 0.0, 0.0, 0.0, 0.0, 0.0, 0.0, 0.0, 0.0, 0.0, 0.0, 0.0, 0.0, 0.0, 0.0, 0.0, 0.0, 0.0, 0.0, 0.0, 0.0, 0.0, 0.0, 0.0, 0.0, 0.0, 0.0, 0.0, 0.0, 0.0, 0.0, 0.0, 0.0, 0.0, 0.0, 0.0, 0.0, 0.0, 0.0, 0.0, 0.0, 0.0, 0.0, 0.0, 0.0, 0.0, 0.0, 0.0, 0.0, 0.0, 0.0, 0.0, 0.0, 0.0, 0.0, 0.0, 0.0, 0.0, 0.0, 0.0, 0.0, 0.0, 0.0, 0.0, 0.0, 0.0, 0.0, 0.0, 0.0, 0.0, 0.0, 0.0, 0.0, 0.0, 0.0, 0.0, 0.0, 0.0, 0.0, 0.0, 0.0, 0.0, 0.0, 0.0, 0.0, 0.0, 0.0, 0.0, 0.0, 0.0, 0.0, 0.0, 0.0, 0.0, 0.0, 0.0, 0.0, 0.0, 0.0, 0.0, 0.0, 0.0, 0.0, 0.0, 0.0, 0.0, 0.0, 0.0, 0.0, 0.0, 0.0, 0.0, 0.0, 0.0, 0.0, 0.0, 0.0, 0.0, 0.0, 0.0, 0.0, 0.0, 0.0, 0.0, 0.0, 0.0, 0.0, 0.0, 0.0, 0.0, 0.0, 0.0, 0.0, 0.0, 0.0, 0.0, 0.0, 0.0, 0.0, 0.0, 0.0, 0.0, 0.0, 0.0, 0.0, 0.0, 0.0, 0.0, 0.0, 0.0, 0.0, 0.0, 0.0, 0.0, 0.0, 0.0, 0.0, 0.0, 0.0, 0.0, 0.0, 0.0, 0.0, 0.0, 0.0, 0.0, 0.0, 0.0, 0.0, 0.0, 0.0, 0.0, 0.0, 0.0, 0.0, 0.0, 0.0, 0.0, 0.0, 0.0, 0.0, 0.0, 0.0, 0.0, 0.0, 0.0, 0.0, 0.0, 0.0, 0.0, 0.0, 0.0, 0.0, 0.0, 0.0, 0.0, 0.0, 0.0, 0.0, 0.0, 0.0, 0.0, 0.0, 0.0, 0.0, 0.0, 0.0, 0.0, 0.0, 0.0, 0.0, 0.0, 0.0, 0.0, 0.0, 0.0, 0.0, 0.0, 0.0, 0.0, 0.0, 0.0, 0.0, 0.0, 0.0, 0.0, 0.0, 0.0, 0.0, 0.0, 0.0, 0.0, 0.0, 0.0, 0.0, 0.0, 0.0, 0.0, 0.0, 0.0, 0.0, 0.0, 0.0, 0.0, 0.0, 0.0, 0.0, 0.0, 0.0, 0.0, 0.0, 0.0, 0.0, 0.0, 0.0, 0.0, 0.0, 0.0, 0.0, 0.0, 0.0, 0.0, 0.0, 0.0, 0.0, 0.0, 0.0, 0.0, 0.0, 0.0, 0.0, 0.0, 0.0, 0.0, 0.0, 0.0, 0.0, 0.0, 0.0, 0.0, 0.0, 0.0, 0.0, 0.0, 0.0, 0.0, 0.0, 0.0, 0.0, 0.0, 0.0, 0.0, 0.0, 0.0, 0.0, 0.0, 0.0, 0.0, 0.0, 0.0, 0.0, 0.0, 0.0, 0.0, 0.0, 0.0, 0.0, 0.0, 0.0, 0.0, 0.0, 0.0, 0.0, 0.0, 0.0, 0.0, 0.0, 0.0, 0.0, 0.0, 0.0, 0.0, 0.0, 0.0, 0.0, 0.0, 0.0, 0.0, 0.0, 0.0, 0.0, 0.0, 0.0, 0.0, 0.0, 0.0, 0.0, 0.0, 0.0, 0.0, 0.0, 0.0, 0.0, 0.0, 0.0, 0.0, 0.0, 0.0, 0.0, 0.0, 0.0, 0.0, 0.0, 0.0, 0.0, 0.0, 0.0, 0.0, 0.0, 0.0, 0.0, 0.0, 0.0, 0.0, 0.0, 0.0, 0.0, 0.0, 0.0, 0.0, 0.0, 0.0, 0.0, 0.0, 0.0, 0.0, 0.0, 0.0, 0.0, 0.0, 0.0, 0.0, 0.0, 0.0, 0.0, 0.0, 0.0, 0.0, 0.0, 0.0, 0.0, 0.0, 0.0, 0.0, 0.0, 0.0, 0.0, 0.0, 0.0, 0.0, 0.0, 0.0, 0.0, 0.0, 0.0, 0.0, 0.0, 0.0, 0.0, 0.0, 0.0, 0.0, 0.0, 0.0, 0.0, 0.0, 0.0, 0.0, 0.0, 0.0, 0.0, 0.0, 0.0, 0.0, 0.0, 0.0, 0.0, 0.0, 0.0, 0.0, 0.0, 0.0, 0.0, 0.0, 0.0, 0.0, 0.0, 0.0, 0.0, 0.0, 0.0, 0.0, 0.0, 0.0, 0.0, 0.0, 0.0, 0.0, 0.0, 0.0, 0.0, 0.0, 0.0, 0.0, 0.0, 0.0, 0.0, 0.0, 0.0, 0.0, 0.0, 0.0, 0.0, 0.0, 0.0, 0.0, 0.0, 0.0, 0.0, 0.0, 0.0, 0.0, 0.0, 0.0, 0.0, 0.0, 0.0, 0.0, 0.0, 0.0, 0.0, 0.0, 0.0, 0.0, 0.0, 0.0, 0.0, 0.0, 0.0, 0.0, 0.0, 0.0, 0.0, 0.0, 0.0, 0.0, 0.0, 0.0, 0.0, 0.0, 0.0, 0.0, 0.0, 0.0, 0.0, 0.0, 0.0, 0.0, 0.0, 0.0, 0.0, 0.0, 0.0, 0.0, 0.0, 0.0, 0.0, 0.0, 0.0, 0.0, 0.0, 0.0, 0.0, 0.0, 0.0, 0.0, 0.0, 0.0, 0.0, 0.0, 0.0, 0.0, 0.0, 0.0, 0.0, 0.0, 0.0, 0.0, 0.0, 0.0, 0.0, 0.0, 0.0, 0.0, 0.0, 0.0, 0.0, 0.0, 0.0, 0.0, 0.0, 0.0, 0.0, 0.0, 0.0, 0.0, 0.0, 0.0, 0.0, 0.0, 0.0, 0.0, 0.0, 0.0, 0.0, 0.0, 0.0, 0.0, 0.0, 0.0, 0.0, 0.0, 0.0, 0.0, 0.0, 0.0, 0.0, 0.0, 0.0, 0.0, 0.0, 0.0, 0.0, 0.0, 0.0, 0.0, 0.0, 0.0, 0.0, 0.0, 0.0, 0.0, 0.0, 0.0, 0.0, 0.0, 0.0, 0.0, 0.0, 0.0, 0.0, 0.0, 0.0, 0.0, 0.0, 0.0, 0.0, 0.0, 0.0, 0.0, 0.0, 0.0, 0.0, 0.0, 0.0, 0.0, 0.0, 0.0, 0.0, 0.0, 0.0, 0.0, 0.0, 0.0, 0.0, 0.0, 0.0, 0.0, 0.0, 0.0, 0.0, 0.0, 0.0, 0.0, 0.0, 0.0, 0.0, 0.0, 0.0, 0.0, 0.0, 0.0, 0.0, 0.0, 0.0, 0.0, 0.0, 0.0, 0.0, 0.0, 0.0, 0.0, 0.0, 0.0, 0.0, 0.0, 0.0, 0.0, 0.0, 0.0, 0.0, 0.0, 0.0, 0.0, 0.0, 0.0, 0.0, 0.0, 0.0, 0.0, 0.0, 0.0, 0.0, 0.0, 0.0, 0.0, 0.0, 0.0, 0.0, 0.0, 0.0, 0.0, 0.0, 0.0, 0.0, 0.0, 0.0, 0.0, 0.0, 0.0, 0.0, 0.0, 0.0, 0.0, 0.0, 0.0, 0.0, 0.0, 0.0, 0.0, 0.0, 0.0, 0.0, 0.0, 0.0, 0.0, 0.0, 0.0, 0.0, 0.0, 0.0, 0.0, 0.0, 0.0, 0.0, 0.0, 0.0, 0.0, 0.0, 0.0, 0.0, 0.0, 0.0, 0.0, 0.0, 0.0, 0.0, 0.0, 0.0, 0.0, 0.0, 0.0, 0.0, 0.0, 0.0, 0.0, 0.0, 0.0, 0.0, 0.0, 0.0, 0.0, 0.0, 0.0, 0.0, 0.0, 0.0, 0.0, 0.0, 0.0, 0.0, 0.0, 0.0, 0.0, 0.0, 0.0, 0.0, 0.0, 0.0, 0.0, 0.0, 0.0, 0.0, 0.0, 0.0, 0.0, 0.0, 0.0, 0.0, 0.0, 0.0, 0.0, 0.0, 0.0, 0.0, 0.0, 0.0, 0.0, 0.0, 0.0, 0.0, 0.0, 0.0, 0.0, 0.0, 0.0, 0.0, 0.0, 0.0, 0.0, 0.0, 0.0, 0.0, 0.0, 0.0, 0.0, 0.0, 0.0, 0.0, 0.0, 0.0, 0.0, 0.0, 0.0, 0.0, 0.0, 0.0, 0.0, 0.0, 0.0, 0.0, 0.0, 0.0, 0.0, 0.0, 0.0, 0.0, 0.0, 0.0, 0.0, 0.0, 0.0, 0.0, 0.0, 0.0, 0.0, 0.0, 0.0, 0.0, 0.0, 0.0, 0.0, 0.0, 0.0, 0.0, 0.0, 0.0, 0.0, 0.0, 0.0, 0.0, 0.0, 0.0, 0.0, 0.0, 0.0, 0.0, 0.0, 0.0, 0.0, 0.0, 0.0, 0.0, 0.0, 0.0, 0.0, 0.0, 0.0, 0.0, 0.0, 0.0, 0.0, 0.0, 0.0, 0.0, 0.0, 0.0, 0.0, 0.0, 0.0, 0.0, 0.0, 0.0, 0.0, 0.0, 0.0, 0.0, 0.0, 0.0, 0.0, 0.0, 0.0, 0.0, 0.0, 0.0, 0.0, 0.0, 0.0, 0.0, 0.0, 0.0, 0.0, 0.0, 0.0, 0.0, 0.0, 0.0, 0.0, 0.0, 0.0, 0.0, 0.0, 0.0, 0.0, 0.0, 0.0, 0.0, 0.0, 0.0, 0.0, 0.0, 0.0, 0.0, 0.0, 0.0, 0.0, 0.0, 0.0, 0.0, 0.0, 0.0, 0.0, 0.0, 0.0, 0.0, 0.0, 0.0, 0.0, 0.0, 0.0, 0.0, 0.0, 0.0, 0.0, 0.0, 0.0, 0.0, 0.0, 0.0, 0.0, 0.0, 0.0, 0.0, 0.0, 0.0, 0.0, 0.0, 0.0, 0.0, 0.0, 0.0, 0.0, 0.0, 0.0, 0.0, 0.0, 0.0, 0.0, 0.0, 0.0, 0.0, 0.0, 0.0, 0.0, 0.0, 0.0, 0.0, 0.0, 0.0, 0.0, 0.0, 0.0, 0.0, 0.0, 0.0, 0.0, 0.0, 0.0, 0.0, 0.0, 0.0, 0.0, 0.0, 0.0, 0.0, 0.0, 0.0, 0.0, 0.0, 0.0, 0.0, 0.0, 0.0, 0.0, 0.0, 0.0, 0.0, 0.0, 0.0, 0.0, 0.0, 0.0, 0.0, 0.0, 0.0, 0.0, 0.0, 0.0, 0.0, 0.0, 0.0, 0.0, 0.0, 0.0, 0.0, 0.0, 0.0, 0.0, 0.0, 0.0, 0.0, 0.0, 0.0, 0.0, 0.0, 0.0, 0.0, 0.0, 0.0, 0.0, 0.0, 0.0, 0.0, 0.0, 0.0, 0.0, 0.0, 0.0, 0.0, 0.0, 0.0, 0.0, 0.0, 0.0, 0.0, 0.0, 0.0, 0.0, 0.0, 0.0, 0.0, 0.0, 0.0, 0.0, 0.0, 0.0, 0.0, 0.0, 0.0, 0.0, 0.0, 0.0, 0.0, 0.0, 0.0, 0.0, 0.0, 0.0, 0.0, 0.0, 0.0, 0.0, 0.0, 0.0, 0.0, 0.0, 0.0, 0.0, 0.0, 0.0, 0.0, 0.0, 0.0, 0.0, 0.0, 0.0, 0.0, 0.0, 0.0, 0.0, 0.0, 0.0, 0.0, 0.0, 0.0, 0.0, 0.0, 0.0, 0.0, 0.0, 0.0, 0.0, 0.0, 0.0, 0.0, 0.0, 0.0, 0.0, 0.0, 0.0, 0.0, 0.0, 0.0, 0.0, 0.0, 0.0, 0.0, 0.0, 0.0, 0.0, 0.0, 0.0, 0.0, 0.0, 0.0, 0.0, 0.0, 0.0, 0.0, 0.0, 0.0, 0.0, 0.0, 0.0, 0.0, 0.0, 0.0, 0.0, 0.0, 0.0, 0.0, 0.0, 0.0, 0.0, 0.0, 0.0, 0.0, 0.0, 0.0, 0.0, 0.0, 0.0, 0.0, 0.0, 0.0, 0.0, 0.0, 0.0, 0.0, 0.0, 0.0, 0.0, 0.0, 0.0, 0.0, 0.0, 0.0, 0.0, 0.0, 0.0, 0.0, 0.0, 0.0, 0.0, 0.0, 0.0, 0.0, 0.0, 0.0, 0.0, 0.0, 0.0, 0.0, 0.0, 0.0, 0.0, 0.0, 0.0, 0.0, 0.0, 0.0, 0.0, 0.0, 0.0, 0.0, 0.0, 0.0, 0.0, 0.0, 0.0, 0.0, 0.0, 0.0, 0.0, 0.0, 0.0, 0.0, 0.0, 0.0, 0.0, 0.0, 0.0, 0.0, 0.0, 0.0, 0.0, 0.0, 0.0, 0.0, 0.0, 0.0, 0.0, 0.0, 0.0, 0.0, 0.0, 0.0, 0.0, 0.0, 0.0, 0.0, 0.0, 0.0, 0.0, 0.0, 0.0, 0.0, 0.0, 0.0, 0.0, 0.0, 0.0, 0.0, 0.0, 0.0, 0.0, 0.0, 0.0, 0.0, 0.0, 0.0, 0.0, 0.0, 0.0, 0.0, 0.0, 0.0, 0.0, 0.0, 0.0, 0.0, 0.0, 0.0, 0.0, 0.0, 0.0, 0.0, 0.0, 0.0, 0.0, 0.0, 0.0, 0.0, 0.0, 0.0, 0.0, 0.0, 0.0, 0.0, 0.0, 0.0, 0.0, 0.0, 0.0, 0.0, 0.0, 0.0, 0.0, 0.0, 0.0, 0.0, 0.0, 0.0, 0.0, 0.0, 0.0, 0.0, 0.0, 0.0, 0.0, 0.0, 0.0, 0.0, 0.0, 0.0, 0.0, 0.0, 0.0, 0.0, 0.0, 0.0, 0.0, 0.0, 0.0, 0.0, 0.0, 0.0, 0.0, 0.0, 0.0, 0.0, 0.0, 0.0, 0.0, 0.0, 0.0, 0.0, 0.0, 0.0, 0.0, 0.0, 0.0, 0.0, 0.0, 0.0, 0.0, 0.0, 0.0, 0.0, 0.0, 0.0, 0.0, 0.0, 0.0, 0.0, 0.0, 0.0, 0.0, 0.0, 0.0, 0.0, 0.0, 0.0, 0.0, 0.0, 0.0, 0.0, 0.0, 0.0, 0.0, 0.0, 0.0, 0.0, 0.0, 0.0, 0.0, 0.0, 0.0, 0.0, 0.0, 0.0, 0.0, 0.0, 0.0, 0.0, 0.0, 0.0, 0.0, 0.0, 0.0, 0.0, 0.0, 0.0, 0.0, 0.0, 0.0, 0.0, 0.0, 0.0, 0.0, 0.0, 0.0, 0.0, 0.0, 0.0, 0.0, 0.0, 0.0, 0.0, 0.0, 0.0, 0.0, 0.0, 0.0, 0.0, 0.0, 0.0, 0.0, 0.0, 0.0, 0.0, 0.0, 0.0, 0.0, 0.0, 0.0, 0.0, 0.0, 0.0, 0.0, 0.0, 0.0, 0.0, 0.0, 0.0, 0.0, 0.0, 0.0, 0.0, 0.0, 0.0, 0.0, 0.0, 0.0, 0.0, 0.0, 0.0, 0.0, 0.0, 0.0, 0.0, 0.0, 0.0, 0.0, 0.0, 0.0, 0.0, 0.0, 0.0, 0.0, 0.0, 0.0, 0.0, 0.0, 0.0, 0.0, 0.0, 0.0, 0.0, 0.0, 0.0, 0.0, 0.0, 0.0, 0.0, 0.0, 0.0, 0.0, 0.0, 0.0, 0.0, 0.0, 0.0, 0.0, 0.0, 0.0, 0.0, 0.0, 0.0, 0.0, 0.0, 0.0, 0.0, 0.0, 0.0, 0.0, 0.0, 0.0, 0.0, 0.0, 0.0, 0.0, 0.0, 0.0, 0.0, 0.0, 0.0, 0.0, 0.0, 0.0, 0.0, 0.0, 0.0, 0.0, 0.0, 0.0, 0.0, 0.0, 0.0, 0.0, 0.0, 0.0, 0.0, 0.0, 0.0, 0.0, 0.0, 0.0, 0.0, 0.0, 0.0, 0.0, 0.0, 0.0, 0.0, 0.0, 0.0, 0.0, 0.0, 0.0, 0.0, 0.0, 0.0, 0.0, 0.0, 0.0, 0.0, 0.0, 0.0, 0.0, 0.0, 0.0, 0.0, 0.0, 0.0, 0.0, 0.0, 0.0, 0.0, 0.0, 0.0, 0.0, 0.0, 0.0, 0.0, 0.0, 0.0, 0.0, 0.0, 0.0, 0.0, 0.0, 0.0, 0.0, 0.0, 0.0, 0.0, 0.0, 0.0, 0.0, 0.0, 0.0, 0.0, 0.0, 0.0, 0.0, 0.0, 0.0, 0.0, 0.0, 0.0, 0.0, 0.0, 0.0, 0.0, 0.0, 0.0, 0.0, 0.0, 0.0, 0.0, 0.0, 0.0, 0.0, 0.0, 0.0, 0.0, 0.0, 0.0, 0.0, 0.0, 0.0, 0.0, 0.0, 0.0, 0.0, 0.0, 0.0, 0.0, 0.0, 0.0, 0.0, 0.0, 0.0, 0.0, 0.0, 0.0, 0.0, 0.0, 0.0, 0.0, 0.0, 0.0, 0.0, 0.0, 0.0, 0.0, 0.0, 0.0, 0.0, 0.0, 0.0, 0.0, 0.0, 0.0, 0.0, 0.0, 0.0, 0.0, 0.0, 0.0, 0.0, 0.0, 0.0, 0.0, 0.0, 0.0, 0.0, 0.0, 0.0, 0.0, 0.0, 0.0, 0.0, 0.0, 0.0, 0.0, 0.0, 0.0, 0.0, 0.0, 0.0, 0.0, 0.0, 0.0, 0.0, 0.0, 0.0, 0.0, 0.0, 0.0, 0.0, 0.0, 0.0, 0.0, 0.0, 0.0, 0.0, 0.0, 0.0, 0.0, 0.0, 0.0, 0.0, 0.0, 0.0, 0.0, 0.0, 0.0, 0.0, 0.0, 0.0, 0.0, 0.0, 0.0, 0.0, 0.0, 0.0, 0.0, 0.0, 0.0, 0.0, 0.0, 0.0, 0.0, 0.0, 0.0, 0.0, 0.0, 0.0, 0.0, 0.0, 0.0, 0.0, 0.0, 0.0, 0.0, 0.0, 0.0, 0.0, 0.0, 0.0, 0.0, 0.0, 0.0, 0.0, 0.0, 0.0, 0.0, 0.0, 0.0, 0.0, 0.0, 0.0, 0.0, 0.0, 0.0, 0.0, 0.0, 0.0, 0.0, 0.0, 0.0, 0.0, 0.0, 0.0, 0.0, 0.0, 0.0, 0.0, 0.0, 0.0, 0.0, 0.0, 0.0, 0.0, 0.0, 0.0, 0.0, 0.0, 0.0, 0.0, 0.0, 0.0, 0.0, 0.0, 0.0, 0.0, 0.0, 0.0, 0.0, 0.0, 0.0, 0.0, 0.0, 0.0, 0.0, 0.0, 0.0, 0.0, 0.0, 0.0, 0.0, 0.0, 0.0, 0.0, 0.0, 0.0, 0.0, 0.0, 0.0, 0.0, 0.0, 0.0, 0.0, 0.0, 0.0, 0.0, 0.0, 0.0, 0.0, 0.0, 0.0, 0.0, 0.0, 0.0, 0.0, 0.0, 0.0, 0.0, 0.0, 0.0, 0.0, 0.0, 0.0, 0.0, 0.0, 0.0, 0.0, 0.0, 0.0, 0.0, 0.0, 0.0, 0.0, 0.0, 0.0, 0.0, 0.0, 0.0, 0.0, 0.0, 0.0, 0.0, 0.0, 0.0, 0.0, 0.0, 0.0, 0.0, 0.0, 0.0, 0.0, 0.0, 0.0, 0.0, 0.0, 0.0, 0.0, 0.0, 0.0, 0.0, 0.0, 0.0, 0.0, 0.0, 0.0, 0.0, 0.0, 0.0, 0.0, 0.0, 0.0, 0.0, 0.0, 0.0, 0.0, 0.0, 0.0, 0.0, 0.0, 0.0, 0.0, 0.0, 0.0, 0.0, 0.0, 0.0, 0.0, 0.0, 0.0, 0.0, 0.0, 0.0, 0.0, 0.0, 0.0, 0.0, 0.0, 0.0, 0.0, 0.0, 0.0, 0.0, 0.0, 0.0, 0.0, 0.0, 0.0, 0.0, 0.0, 0.0, 0.0, 0.0, 0.0, 0.0, 0.0, 0.0, 0.0, 0.0, 0.0, 0.0, 0.0, 0.0, 0.0, 0.0, 0.0, 0.0, 0.0, 0.0, 0.0, 0.0, 0.0, 0.0, 0.0, 0.0, 0.0, 0.0, 0.0, 0.0, 0.0, 0.0, 0.0, 0.0, 0.0, 0.0, 0.0, 0.0, 0.0, 0.0, 0.0, 0.0, 0.0, 0.0, 0.0, 0.0, 0.0, 0.0, 0.0, 0.0, 0.0, 0.0, 0.0, 0.0, 0.0, 0.0, 0.0, 0.0, 0.0, 0.0, 0.0, 0.0, 0.0, 0.0, 0.0, 0.0, 0.0, 0.0, 0.0, 0.0, 0.0, 0.0, 0.0, 0.0, 0.0, 0.0, 0.0, 0.0, 0.0, 0.0, 0.0, 0.0, 0.0, 0.0, 0.0, 0.0, 0.0, 0.0, 0.0, 0.0, 0.0, 0.0, 0.0, 0.0, 0.0, 0.0, 0.0, 0.0, 0.0, 0.0, 0.0, 0.0, 0.0, 0.0, 0.0, 0.0, 0.0, 0.0, 0.0, 0.0, 0.0, 0.0, 0.0, 0.0, 0.0, 0.0, 0.0, 0.0, 0.0, 0.0, 0.0, 0.0, 0.0, 0.0, 0.0, 0.0, 0.0, 0.0, 0.0, 0.0, 0.0, 0.0, 0.0, 0.0, 0.0, 0.0, 0.0, 0.0, 0.0, 0.0, 0.0, 0.0, 0.0, 0.0, 0.0, 0.0, 0.0, 0.0, 0.0, 0.0, 0.0, 0.0, 0.0, 0.0, 0.0, 0.0, 0.0, 0.0, 0.0, 0.0, 0.0, 0.0, 0.0, 0.0, 0.0, 0.0, 0.0, 0.0, 0.0, 0.0, 0.0, 0.0, 0.0, 0.0, 0.0, 0.0, 0.0, 0.0, 0.0, 0.0, 0.0, 0.0, 0.0, 0.0, 0.0, 0.0, 0.0, 0.0, 0.0, 0.0, 0.0, 0.0, 0.0, 0.0, 0.0, 0.0, 0.0, 0.0, 0.0, 0.0, 0.0, 0.0, 0.0, 0.0, 0.0, 0.0, 0.0, 0.0, 0.0, 0.0, 0.0, 0.0, 0.0, 0.0, 0.0, 0.0, 0.0, 0.0, 0.0, 0.0, 0.0, 0.0, 0.0, 0.0, 0.0, 0.0, 0.0, 0.0, 0.0, 0.0, 0.0, 0.0, 0.0, 0.0, 0.0, 0.0, 0.0, 0.0, 0.0, 0.0, 0.0, 0.0, 0.0, 0.0, 0.0, 0.0, 0.0, 0.0, 0.0, 0.0, 0.0, 0.0, 0.0, 0.0, 0.0, 0.0, 0.0, 0.0, 0.0, 0.0, 0.0, 0.0, 0.0, 0.0, 0.0, 0.0, 0.0, 0.0, 0.0, 0.0, 0.0, 0.0, 0.0, 0.0, 0.0, 0.0, 0.0, 0.0, 0.0, 0.0, 0.0, 0.0, 0.0, 0.0, 0.0, 0.0, 0.0, 0.0, 0.0, 0.0, 0.0, 0.0, 0.0, 0.0, 0.0, 0.0, 0.0, 0.0, 0.0, 0.0, 0.0, 0.0, 0.0, 0.0, 0.0, 0.0, 0.0, 0.0, 0.0, 0.0, 0.0, 0.0, 0.0, 0.0, 0.0, 0.0, 0.0, 0.0, 0.0, 0.0, 0.0, 0.0, 0.0, 0.0, 0.0, 0.0, 0.0, 0.0, 0.0, 0.0, 0.0, 0.0, 0.0, 0.0, 0.0, 0.0, 0.0, 0.0, 0.0, 0.0, 0.0, 0.0, 0.0, 0.0, 0.0, 0.0, 0.0, 0.0, 0.0, 0.0, 0.0, 0.0, 0.0, 0.0, 0.0, 0.0, 0.0, 0.0, 0.0, 0.0, 0.0, 0.0, 0.0, 0.0, 0.0, 0.0, 0.0, 0.0, 0.0, 0.0, 0.0, 0.0, 0.0, 0.0, 0.0, 0.0, 0.0, 0.0, 0.0, 0.0, 0.0, 0.0, 0.0, 0.0, 0.0, 0.0, 0.0, 0.0, 0.0, 0.0, 0.0, 0.0, 0.0, 0.0, 0.0, 0.0, 0.0, 0.0, 0.0, 0.0, 0.0, 0.0, 0.0, 0.0, 0.0, 0.0, 0.0, 0.0, 0.0, 0.0, 0.0, 0.0, 0.0, 0.0, 0.0, 0.0, 0.0, 0.0, 0.0, 0.0, 0.0, 0.0, 0.0, 0.0, 0.0, 0.0, 0.0, 0.0, 0.0, 0.0, 0.0, 0.0, 0.0, 0.0, 0.0, 0.0, 0.0, 0.0, 0.0, 0.0, 0.0, 0.0, 0.0, 0.0, 0.0, 0.0, 0.0, 0.0, 0.0, 0.0, 0.0, 0.0, 0.0, 0.0, 0.0, 0.0, 0.0, 0.0, 0.0, 0.0, 0.0, 0.0, 0.0, 0.0, 0.0, 0.0, 0.0, 0.0, 0.0, 0.0, 0.0, 0.0, 0.0, 0.0, 0.0, 0.0, 0.0, 0.0, 0.0, 0.0, 0.0, 0.0, 0.0, 0.0, 0.0, 0.0, 0.0, 0.0, 0.0, 0.0, 0.0, 0.0, 0.0, 0.0, 0.0, 0.0, 0.0, 0.0, 0.0, 0.0, 0.0, 0.0, 0.0, 0.0, 0.0, 0.0, 0.0, 0.0, 0.0, 0.0, 0.0, 0.0, 0.0, 0.0, 0.0, 0.0, 0.0, 0.0, 0.0, 0.0, 0.0, 0.0, 0.0, 0.0, 0.0, 0.0, 0.0, 0.0, 0.0, 0.0, 0.0, 0.0, 0.0, 0.0, 0.0, 0.0, 0.0, 0.0, 0.0, 0.0, 0.0, 0.0, 0.0, 0.0, 0.0, 0.0, 0.0, 0.0, 0.0, 0.0, 0.0, 0.0, 0.0, 0.0, 0.0, 0.0, 0.0, 0.0, 0.0, 0.0, 0.0, 0.0, 0.0, 0.0, 0.0, 0.0, 0.0, 0.0, 0.0, 0.0, 0.0, 0.0, 0.0, 0.0, 0.0, 0.0, 0.0, 0.0, 0.0, 0.0, 0.0, 0.0, 0.0, 0.0, 0.0, 0.0, 0.0, 0.0, 0.0, 0.0, 0.0, 0.0, 0.0, 0.0, 0.0, 0.0, 0.0, 0.0, 0.0, 0.0, 0.0, 0.0, 0.0, 0.0, 0.0, 0.0, 0.0, 0.0, 0.0, 0.0, 0.0, 0.0, 0.0, 0.0, 0.0, 0.0, 0.0, 0.0, 0.0, 0.0, 0.0, 0.0, 0.0, 0.0, 0.0, 0.0, 0.0, 0.0, 0.0, 0.0, 0.0, 0.0, 0.0, 0.0, 0.0, 0.0, 0.0, 0.0, 0.0, 0.0, 0.0, 0.0, 0.0, 0.0, 0.0, 0.0, 0.0, 0.0, 0.0, 0.0, 0.0, 0.0, 0.0, 0.0, 0.0, 0.0, 0.0, 0.0, 0.0, 0.0, 0.0, 0.0, 0.0, 0.0, 0.0, 0.0, 0.0, 0.0, 0.0, 0.0, 0.0, 0.0, 0.0, 0.0, 0.0, 0.0, 0.0, 0.0, 0.0, 0.0, 0.0, 0.0, 0.0, 0.0, 0.0, 0.0, 0.0, 0.0, 0.0, 0.0, 0.0, 0.0, 0.0, 0.0, 0.0, 0.0, 0.0, 0.0, 0.0, 0.0, 0.0, 0.0, 0.0, 0.0, 0.0, 0.0, 0.0, 0.0, 0.0, 0.0, 0.0, 0.0, 0.0, 0.0, 0.0, 0.0, 0.0, 0.0, 0.0, 0.0, 0.0, 0.0, 0.0, 0.0, 0.0, 0.0, 0.0, 0.0, 0.0, 0.0, 0.0, 0.0, 0.0, 0.0, 0.0, 0.0, 0.0, 0.0, 0.0, 0.0, 0.0, 0.0, 0.0, 0.0, 0.0, 0.0, 0.0, 0.0, 0.0, 0.0, 0.0, 0.0, 0.0, 0.0, 0.0, 0.0, 0.0, 0.0, 0.0, 0.0, 0.0, 0.0, 0.0, 0.0, 0.0, 0.0, 0.0, 0.0, 0.0, 0.0, 0.0, 0.0, 0.0, 0.0, 0.0, 0.0, 0.0, 0.0, 0.0, 0.0, 0.0, 0.0, 0.0, 0.0, 0.0, 0.0, 0.0, 0.0, 0.0, 0.0, 0.0, 0.0, 0.0, 0.0, 0.0, 0.0, 0.0, 0.0, 0.0, 0.0, 0.0, 0.0, 0.0, 0.0, 0.0, 0.0, 0.0, 0.0, 0.0, 0.0, 0.0, 0.0, 0.0, 0.0, 0.0, 0.0, 0.0, 0.0, 0.0, 0.0, 0.0, 0.0, 0.0, 0.0, 0.0, 0.0, 0.0, 0.0, 0.0, 0.0, 0.0, 0.0, 0.0, 0.0, 0.0, 0.0, 0.0, 0.0, 0.0, 0.0, 0.0, 0.0, 0.0, 0.0, 0.0, 0.0, 0.0, 0.0, 0.0, 0.0, 0.0, 0.0, 0.0, 0.0, 0.0, 0.0, 0.0, 0.0, 0.0, 0.0, 0.0, 0.0, 0.0, 0.0, 0.0, 0.0, 0.0, 0.0, 0.0, 0.0, 0.0, 0.0, 0.0, 0.0, 0.0, 0.0, 0.0, 0.0, 0.0, 0.0, 0.0, 0.0, 0.0, 0.0, 0.0, 0.0, 0.0, 0.0, 0.0, 0.0, 0.0, 0.0, 0.0, 0.0, 0.0, 0.0, 0.0, 0.0, 0.0, 0.0, 0.0, 0.0, 0.0, 0.0, 0.0, 0.0, 0.0, 0.0, 0.0, 0.0, 0.0, 0.0, 0.0, 0.0, 0.0, 0.0, 0.0, 0.0, 0.0, 0.0, 0.0, 0.0, 0.0, 0.0, 0.0, 0.0, 0.0, 0.0, 0.0, 0.0, 0.0, 0.0, 0.0, 0.0, 0.0, 0.0, 0.0, 0.0, 0.0, 0.0, 0.0, 0.0, 0.0, 0.0, 0.0, 0.0, 0.0, 0.0, 0.0, 0.0, 0.0, 0.0, 0.0, 0.0, 0.0, 0.0, 0.0, 0.0, 0.0, 0.0, 0.0, 0.0, 0.0, 0.0, 0.0, 0.0, 0.0, 0.0, 0.0, 0.0, 0.0, 0.0, 0.0, 0.0, 0.0, 0.0, 0.0, 0.0, 0.0, 0.0, 0.0, 0.0, 0.0, 0.0, 0.0, 0.0, 0.0, 0.0, 0.0, 0.0, 0.0, 0.0, 0.0, 0.0, 0.0, 0.0, 0.0, 0.0, 0.0, 0.0, 0.0, 0.0, 0.0, 0.0, 0.0, 0.0, 0.0, 0.0, 0.0, 0.0, 0.0, 0.0, 0.0, 0.0, 0.0, 0.0, 0.0, 0.0, 0.0, 0.0, 0.0, 0.0, 0.0, 0.0, 0.0, 0.0, 0.0, 0.0, 0.0, 0.0, 0.0, 0.0, 0.0, 0.0, 0.0, 0.0, 0.0, 0.0, 0.0, 0.0, 0.0, 0.0, 0.0, 0.0, 0.0, 0.0, 0.0, 0.0, 0.0, 0.0, 0.0, 0.0, 0.0, 0.0, 0.0, 0.0, 0.0, 0.0, 0.0, 0.0, 0.0, 0.0, 0.0, 0.0, 0.0, 0.0, 0.0, 0.0, 0.0, 0.0, 0.0, 0.0, 0.0, 0.0, 0.0, 0.0, 0.0, 0.0, 0.0, 0.0, 0.0, 0.0, 0.0, 0.0, 0.0, 0.0, 0.0, 0.0, 0.0, 0.0, 0.0, 0.0, 0.0, 0.0, 0.0, 0.0, 0.0, 0.0, 0.0, 0.0, 0.0, 0.0, 0.0, 0.0, 0.0, 0.0, 0.0, 0.0, 0.0, 0.0, 0.0, 0.0, 0.0, 0.0, 0.0, 0.0, 0.0, 0.0, 0.0, 0.0, 0.0, 0.0, 0.0, 0.0, 0.0, 0.0, 0.0, 0.0, 0.0, 0.0, 0.0, 0.0, 0.0, 0.0, 0.0, 0.0, 0.0, 0.0, 0.0, 0.0, 0.0, 0.0, 0.0, 0.0, 0.0, 0.0, 0.0, 0.0, 0.0, 0.0, 0.0, 0.0, 0.0, 0.0, 0.0, 0.0, 0.0, 0.0, 0.0, 0.0, 0.0, 0.0, 0.0, 0.0, 0.0, 0.0, 0.0, 0.0, 0.0, 0.0, 0.0, 0.0, 0.0, 0.0, 0.0, 0.0, 0.0, 0.0, 0.0, 0.0, 0.0, 0.0, 0.0, 0.0, 0.0, 0.0, 0.0, 0.0, 0.0, 0.0, 0.0, 0.0, 0.0, 0.0, 0.0, 0.0, 0.0, 0.0, 0.0, 0.0, 0.0, 0.0, 0.0, 0.0, 0.0, 0.0, 0.0, 0.0, 0.0, 0.0, 0.0, 0.0, 0.0, 0.0, 0.0, 0.0, 0.0, 0.0, 0.0, 0.0, 0.0, 0.0, 0.0, 0.0, 0.0, 0.0, 0.0, 0.0, 0.0, 0.0, 0.0, 0.0, 0.0, 0.0, 0.0, 0.0, 0.0, 0.0, 0.0, 0.0, 0.0, 0.0, 0.0, 0.0, 0.0, 0.0, 0.0, 0.0, 0.0, 0.0, 0.0, 0.0, 0.0, 0.0, 0.0, 0.0, 0.0, 0.0, 0.0, 0.0, 0.0, 0.0, 0.0, 0.0, 0.0, 0.0, 0.0, 0.0, 0.0, 0.0, 0.0, 0.0, 0.0, 0.0, 0.0, 0.0, 0.0, 0.0, 0.0, 0.0, 0.0, 0.0, 0.0, 0.0, 0.0, 0.0, 0.0, 0.0, 0.0, 0.0, 0.0, 0.0, 0.0, 0.0, 0.0, 0.0, 0.0, 0.0, 0.0, 0.0, 0.0, 0.0, 0.0, 0.0, 0.0, 0.0, 0.0, 0.0, 0.0, 0.0, 0.0, 0.0, 0.0, 0.0, 0.0, 0.0, 0.0, 0.0, 0.0, 0.0, 0.0, 0.0, 0.0, 0.0, 0.0, 0.0, 0.0, 0.0, 0.0, 0.0, 0.0, 0.0, 0.0, 0.0, 0.0, 0.0, 0.0, 0.0, 0.0, 0.0, 0.0, 0.0, 0.0, 0.0, 0.0, 0.0, 0.0, 0.0, 0.0, 0.0, 0.0, 0.0, 0.0, 0.0, 0.0, 0.0, 0.0, 0.0, 0.0, 0.0, 0.0, 0.0, 0.0, 0.0, 0.0, 0.0, 0.0, 0.0, 0.0, 0.0, 0.0, 0.0, 0.0, 0.0, 0.0, 0.0, 0.0, 0.0, 0.0, 0.0, 0.0, 0.0, 0.0, 0.0, 0.0, 0.0, 0.0, 0.0, 0.0, 0.0, 0.0, 0.0, 0.0, 0.0, 0.0, 0.0, 0.0, 0.0, 0.0, 0.0, 0.0, 0.0, 0.0, 0.0, 0.0, 0.0, 0.0, 0.0, 0.0, 0.0, 0.0, 0.0, 0.0, 0.0, 0.0, 0.0, 0.0, 0.0, 0.0, 0.0, 0.0, 0.0, 0.0, 0.0, 0.0, 0.0, 0.0, 0.0, 0.0, 0.0, 0.0, 0.0, 0.0, 0.0, 0.0, 0.0, 0.0, 0.0, 0.0, 0.0, 0.0, 0.0, 0.0, 0.0, 0.0, 0.0, 0.0, 0.0, 0.0, 0.0, 0.0, 0.0, 0.0, 0.0, 0.0, 0.0, 0.0, 0.0, 0.0, 0.0, 0.0, 0.0, 0.0, 0.0, 0.0, 0.0, 0.0, 0.0, 0.0, 0.0, 0.0, 0.0, 0.0, 0.0, 0.0, 0.0, 0.0, 0.0, 0.0, 0.0, 0.0, 0.0, 0.0, 0.0, 0.0, 0.0, 0.0, 0.0, 0.0, 0.0, 0.0, 0.0, 0.0, 0.0, 0.0, 0.0, 0.0, 0.0, 0.0, 0.0, 0.0, 0.0, 0.0, 0.0, 0.0, 0.0, 0.0, 0.0, 0.0, 0.0, 0.0, 0.0, 0.0, 0.0, 0.0, 0.0, 0.0, 0.0, 0.0, 0.0, 0.0, 0.0, 0.0, 0.0, 0.0, 0.0, 0.0, 0.0, 0.0, 0.0, 0.0, 0.0, 0.0, 0.0, 0.0, 0.0, 0.0, 0.0, 0.0, 0.0, 0.0, 0.0, 0.0, 0.0, 0.0, 0.0, 0.0, 0.0, 0.0, 0.0, 0.0, 0.0, 0.0, 0.0, 0.0, 0.0, 0.0, 0.0, 0.0, 0.0, 0.0, 0.0, 0.0, 0.0, 0.0, 0.0, 0.0, 0.0, 0.0, 0.0, 0.0, 0.0, 0.0, 0.0, 0.0, 0.0, 0.0, 0.0, 0.0, 0.0, 0.0, 0.0, 0.0, 0.0, 0.0, 0.0, 0.0, 0.0, 0.0, 0.0, 0.0, 0.0, 0.0, 0.0, 0.0, 0.0, 0.0, 0.0, 0.0, 0.0, 0.0, 0.0, 0.0, 0.0, 0.0, 0.0, 0.0, 0.0, 0.0, 0.0, 0.0, 0.0, 0.0, 0.0, 0.0, 0.0, 0.0, 0.0, 0.0, 0.0, 0.0, 0.0, 0.0, 0.0, 0.0, 0.0, 0.0, 0.0, 0.0, 0.0, 0.0, 0.0, 0.0, 0.0, 0.0, 0.0, 0.0, 0.0, 0.0, 0.0, 0.0, 0.0, 0.0, 0.0, 0.0, 0.0, 0.0, 0.0, 0.0, 0.0, 0.0, 0.0, 0.0, 0.0, 0.0, 0.0, 0.0, 0.0, 0.0, 0.0, 0.0, 0.0, 0.0, 0.0, 0.0, 0.0, 0.0, 0.0, 0.0, 0.0, 0.0, 0.0, 0.0, 0.0, 0.0, 0.0, 0.0, 0.0, 0.0, 0.0, 0.0, 0.0, 0.0, 0.0, 0.0, 0.0, 0.0, 0.0, 0.0, 0.0, 0.0, 0.0, 0.0, 0.0, 0.0, 0.0, 0.0, 0.0, 0.0, 0.0, 0.0, 0.0, 0.0, 0.0, 0.0, 0.0, 0.0, 0.0, 0.0, 0.0, 0.0, 0.0, 0.0, 0.0, 0.0, 0.0, 0.0, 0.0, 0.0, 0.0, 0.0, 0.0, 0.0, 0.0, 0.0, 0.0, 0.0, 0.0, 0.0, 0.0, 0.0, 0.0, 0.0, 0.0, 0.0, 0.0, 0.0, 0.0, 0.0, 0.0, 0.0, 0.0, 0.0, 0.0, 0.0, 0.0, 0.0, 0.0, 0.0, 0.0, 0.0, 0.0, 0.0, 0.0, 0.0, 0.0, 0.0, 0.0, 0.0, 0.0, 0.0, 0.0, 0.0, 0.0, 0.0, 0.0, 0.0, 0.0, 0.0, 0.0, 0.0, 0.0, 0.0, 0.0, 0.0, 0.0, 0.0, 0.0, 0.0, 0.0, 0.0, 0.0, 0.0, 0.0, 0.0, 0.0, 0.0, 0.0, 0.0, 0.0, 0.0, 0.0, 0.0, 0.0, 0.0, 0.0, 0.0, 0.0, 0.0, 0.0, 0.0, 0.0, 0.0, 0.0, 0.0, 0.0, 0.0, 0.0, 0.0, 0.0, 0.0, 0.0, 0.0, 0.0, 0.0, 0.0, 0.0, 0.0, 0.0, 0.0, 0.0, 0.0, 0.0, 0.0, 0.0, 0.0, 0.0, 0.0, 0.0, 0.0, 0.0, 0.0, 0.0, 0.0, 0.0, 0.0, 0.0, 0.0, 0.0, 0.0, 0.0, 0.0, 0.0, 0.0, 0.0, 0.0, 0.0, 0.0, 0.0, 0.0, 0.0, 0.0, 0.0, 0.0, 0.0, 0.0, 0.0, 0.0, 0.0, 0.0, 0.0, 0.0, 0.0, 0.0, 0.0, 0.0, 0.0, 0.0, 0.0, 0.0, 0.0, 0.0, 0.0, 0.0, 0.0, 0.0, 0.0, 0.0, 0.0, 0.0, 0.0, 0.0, 0.0, 0.0, 0.0, 0.0, 0.0, 0.0, 0.0, 0.0, 0.0, 0.0, 0.0, 0.0, 0.0, 0.0, 0.0, 0.0, 0.0, 0.0, 0.0, 0.0, 0.0, 0.0, 0.0, 0.0, 0.0, 0.0, 0.0, 0.0, 0.0, 0.0, 0.0, 0.0, 0.0, 0.0, 0.0, 0.0, 0.0, 0.0, 0.0, 0.0, 0.0, 0.0, 0.0, 0.0, 0.0, 0.0, 0.0, 0.0, 0.0, 0.0, 0.0, 0.0, 0.0, 0.0, 0.0, 0.0, 0.0, 0.0, 0.0, 0.0, 0.0, 0.0, 0.0, 0.0, 0.0, 0.0, 0.0, 0.0, 0.0, 0.0, 0.0, 0.0, 0.0, 0.0, 0.0, 0.0, 0.0, 0.0, 0.0, 0.0, 0.0, 0.0, 0.0, 0.0, 0.0, 0.0, 0.0, 0.0, 0.0, 0.0, 0.0, 0.0, 0.0, 0.0, 0.0, 0.0, 0.0, 0.0, 0.0, 0.0, 0.0, 0.0, 0.0, 0.0, 0.0, 0.0, 0.0, 0.0, 0.0, 0.0, 0.0, 0.0, 0.0, 0.0, 0.0, 0.0, 0.0, 0.0, 0.0, 0.0, 0.0, 0.0, 0.0, 0.0, 0.0, 0.0, 0.0, 0.0, 0.0, 0.0, 0.0, 0.0, 0.0, 0.0, 0.0, 0.0, 0.0, 0.0, 0.0, 0.0, 0.0, 0.0, 0.0, 0.0, 0.0, 0.0, 0.0, 0.0, 0.0, 0.0, 0.0, 0.0, 0.0, 0.0, 0.0, 0.0, 0.0, 0.0, 0.0, 0.0, 0.0, 0.0, 0.0, 0.0, 0.0, 0.0, 0.0, 0.0, 0.0, 0.0, 0.0, 0.0, 0.0, 0.0, 0.0, 0.0, 0.0, 0.0, 0.0, 0.0, 0.0, 0.0, 0.0, 0.0, 0.0, 0.0, 0.0, 0.0, 0.0, 0.0, 0.0, 0.0, 0.0, 0.0, 0.0, 0.0, 0.0, 0.0, 0.0, 0.0, 0.0, 0.0, 0.0, 0.0, 0.0, 0.0, 0.0, 0.0, 0.0, 0.0, 0.0, 0.0, 0.0, 0.0, 0.0, 0.0, 0.0, 0.0, 0.0, 0.0, 0.0, 0.0, 0.0, 0.0, 0.0, 0.0, 0.0, 0.0, 0.0, 0.0, 0.0, 0.0, 0.0, 0.0, 0.0, 0.0, 0.0, 0.0, 0.0, 0.0, 0.0, 0.0, 0.0, 0.0, 0.0, 0.0, 0.0, 0.0, 0.0, 0.0, 0.0, 0.0, 0.0, 0.0, 0.0, 0.0, 0.0, 0.0, 0.0, 0.0, 0.0, 0.0, 0.0, 0.0, 0.0, 0.0, 0.0, 0.0, 0.0, 0.0, 0.0, 0.0, 0.0, 0.0, 0.0, 0.0, 0.0, 0.0, 0.0, 0.0, 0.0, 0.0, 0.0, 0.0, 0.0, 0.0, 0.0, 0.0, 0.0, 0.0, 0.0, 0.0, 0.0, 0.0, 0.0, 0.0, 0.0, 0.0, 0.0, 0.0, 0.0, 0.0, 0.0, 0.0, 0.0, 0.0, 0.0, 0.0, 0.0, 0.0, 0.0, 0.0, 0.0, 0.0, 0.0, 0.0, 0.0, 0.0, 0.0, 0.0, 0.0, 0.0, 0.0, 0.0, 0.0, 0.0, 0.0, 0.0, 0.0, 0.0, 0.0, 0.0, 0.0, 0.0, 0.0, 0.0, 0.0, 0.0, 0.0, 0.0, 0.0, 0.0, 0.0, 0.0, 0.0, 0.0, 0.0, 0.0, 0.0, 0.0, 0.0, 0.0, 0.0, 0.0, 0.0, 0.0, 0.0, 0.0, 0.0, 0.0, 0.0, 0.0, 0.0, 0.0, 0.0, 0.0, 0.0, 0.0, 0.0, 0.0, 0.0, 0.0, 0.0, 0.0, 0.0, 0.0, 0.0, 0.0, 0.0, 0.0, 0.0, 0.0, 0.0, 0.0, 0.0, 0.0, 0.0, 0.0, 0.0, 0.0, 0.0, 0.0, 0.0, 0.0, 0.0, 0.0, 0.0, 0.0, 0.0, 0.0, 0.0, 0.0, 0.0, 0.0, 0.0, 0.0, 0.0, 0.0, 0.0, 0.0, 0.0, 0.0, 0.0, 0.0, 0.0, 0.0, 0.0, 0.0, 0.0, 0.0, 0.0, 0.0, 0.0, 0.0, 0.0, 0.0, 0.0, 0.0, 0.0, 0.0, 0.0, 0.0, 0.0, 0.0, 0.0, 0.0, 0.0, 0.0, 0.0, 0.0, 0.0, 0.0, 0.0, 0.0, 0.0, 0.0, 0.0, 0.0, 0.0, 0.0, 0.0, 0.0, 0.0, 0.0, 0.0, 0.0, 0.0, 0.0, 0.0, 0.0, 0.0, 0.0, 0.0, 0.0, 0.0, 0.0, 0.0, 0.0, 0.0, 0.0, 0.0, 0.0, 0.0, 0.0, 0.0, 0.0, 0.0, 0.0, 0.0, 0.0, 0.0, 0.0, 0.0, 0.0, 0.0, 0.0, 0.0, 0.0, 0.0, 0.0, 0.0, 0.0, 0.0, 0.0, 0.0, 0.0, 0.0, 0.0, 0.0, 0.0, 0.0, 0.0, 0.0, 0.0, 0.0, 0.0, 0.0, 0.0, 0.0, 0.0, 0.0, 0.0, 0.0, 0.0, 0.0, 0.0, 0.0, 0.0, 0.0, 0.0, 0.0, 0.0, 0.0, 0.0, 0.0, 0.0, 0.0, 0.0, 0.0, 0.0, 0.0, 0.0, 0.0, 0.0, 0.0, 0.0, 0.0, 0.0, 0.0, 0.0, 0.0, 0.0, 0.0, 0.0, 0.0, 0.0, 0.0, 0.0, 0.0, 0.0, 0.0, 0.0, 0.0, 0.0, 0.0, 0.0, 0.0, 0.0, 0.0, 0.0, 0.0, 0.0, 0.0, 0.0, 0.0, 0.0, 0.0, 0.0, 0.0, 0.0, 0.0, 0.0, 0.0, 0.0, 0.0, 0.0, 0.0, 0.0, 0.0, 0.0, 0.0, 0.0, 0.0, 0.0, 0.0, 0.0, 0.0, 0.0, 0.0, 0.0, 0.0, 0.0, 0.0, 0.0, 0.0, 0.0, 0.0, 0.0, 0.0, 0.0, 0.0, 0.0, 0.0, 0.0, 0.0, 0.0, 0.0, 0.0, 0.0, 0.0, 0.0, 0.0, 0.0, 0.0, 0.0, 0.0, 0.0, 0.0, 0.0, 0.0, 0.0, 0.0, 0.0, 0.0, 0.0, 0.0, 0.0, 0.0, 0.0, 0.0, 0.0, 0.0, 0.0, 0.0, 0.0, 0.0, 0.0, 0.0, 0.0, 0.0, 0.0, 0.0, 0.0, 0.0, 0.0, 0.0, 0.0, 0.0, 0.0, 0.0, 0.0, 0.0, 0.0, 0.0, 0.0, 0.0, 0.0, 0.0, 0.0, 0.0, 0.0, 0.0, 0.0, 0.0, 0.0, 0.0, 0.0, 0.0, 0.0, 0.0, 0.0, 0.0, 0.0, 0.0, 0.0, 0.0, 0.0, 0.0, 0.0, 0.0, 0.0, 0.0, 0.0, 0.0, 0.0, 0.0])
me_circle.materials.append(mat_material_001)
me_circle.materials.append(mat_material_002)
me_circle.update()

# ---- objects
ob_candycane_col = bpy.data.objects.new('CandyCane-col', me_circle)

# ---- transforms, parenting, visibility, modifiers, constraints
ob_candycane_col.location = (0.0, 0.0, -3.149)
ob_candycane_col.scale = (0.1573, 0.1573, 0.2615)
_m = ob_candycane_col.modifiers.new('Bevel', 'BEVEL')

# ---- collection membership
col_collection.objects.link(ob_candycane_col)

# ---- scene / render settings (as saved in the file)
scene.frame_start = 1; scene.frame_end = 250; scene.frame_set(1)
scene.render.engine = 'BLENDER_EEVEE_NEXT'
scene.cycles.sampling_pattern = 'TABULATED_SOBOL'
scene.cycles.use_light_tree = False
scene.view_settings.view_transform = 'Filmic'
bpy.context.view_layer.update()

# ---- added for rendering (the .blend has no active camera and no usable light): camera, sun
cam_auto = bpy.data.cameras.new('AutoCamera')
cam_auto.lens = 50.0
cam_auto.sensor_width = 36.0
cam_auto.clip_end = 1000.0
ob_auto_camera = bpy.data.objects.new('AutoCamera', cam_auto)
scene.collection.objects.link(ob_auto_camera)
ob_auto_camera.location = (2.4737, -3.22936, 0.726355)
ob_auto_camera.rotation_euler = (1.09748, -7.21219e-08, 0.694738)
scene.camera = ob_auto_camera
light_auto_sun = bpy.data.lights.new('AutoSun', 'SUN')
light_auto_sun.energy = 3.0
light_auto_sun.angle = 0.0523599
ob_auto_sun = bpy.data.objects.new('AutoSun', light_auto_sun)
scene.collection.objects.link(ob_auto_sun)
ob_auto_sun.rotation_euler = (0.872665, 0.174533, 0.523599)
bpy.context.view_layer.update()
